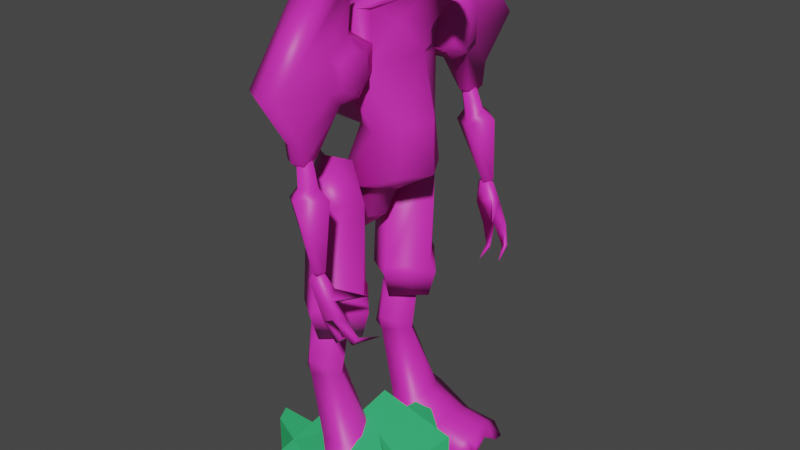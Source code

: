 # Source: slug_man.blend  (saved by Blender 3.5.10; exported with 4.5.12 LTS)
import bpy
from mathutils import Matrix  # noqa: F401  (used for matrix-valued properties, if any)

bpy.ops.wm.read_factory_settings(use_empty=True)
scene = bpy.context.scene
scene.name = 'Scene'

# ---- collections
col_collection = bpy.data.collections.new('Collection'); scene.collection.children.link(col_collection)

# ---- materials (node trees are filled in below, after node groups)
mat_body = bpy.data.materials.new('body')
mat_body.use_transparent_shadow = False
mat_body.diffuse_color = (0.7341, 0.02879, 0.4969, 1.0)
mat_armor = bpy.data.materials.new('armor')
mat_armor.use_transparent_shadow = False
mat_armor.diffuse_color = (0.04392, 0.5, 0.1742, 1.0)
mat_flesh = bpy.data.materials.new('flesh')
mat_flesh.use_transparent_shadow = False
mat_flesh.diffuse_color = (0.5271, 0.1339, 0.1449, 1.0)

# ---- material node trees
mat_body.use_nodes = True; mat_body.node_tree.nodes.clear()
_N = mat_body.node_tree.nodes; _L = mat_body.node_tree.links
n0 = _N.new('ShaderNodeBsdfPrincipled'); n0.name = 'Principled BSDF'; n0.location = (10, 300)
n0.distribution = 'GGX'
n0.subsurface_method = 'RANDOM_WALK_SKIN'
n0.inputs[0].default_value = (0.7341, 0.02879, 0.4969, 1.0)
n0.inputs[3].default_value = 1.45
n0.inputs[27].default_value = (0.0, 0.0, 0.0, 1.0)
n0.inputs[28].default_value = 1.0
n1 = _N.new('ShaderNodeOutputMaterial'); n1.name = 'Material Output'; n1.location = (300, 300)
_L.new(n0.outputs[0], n1.inputs[0])
n1.is_active_output = True
mat_flesh.use_nodes = True; mat_flesh.node_tree.nodes.clear()
_N = mat_flesh.node_tree.nodes; _L = mat_flesh.node_tree.links
n0 = _N.new('ShaderNodeBsdfPrincipled'); n0.name = 'Principled BSDF'; n0.location = (10, 300)
n0.distribution = 'GGX'
n0.subsurface_method = 'RANDOM_WALK_SKIN'
n0.inputs[0].default_value = (0.5271, 0.1339, 0.1449, 1.0)
n0.inputs[3].default_value = 1.45
n0.inputs[27].default_value = (0.0, 0.0, 0.0, 1.0)
n0.inputs[28].default_value = 1.0
n1 = _N.new('ShaderNodeOutputMaterial'); n1.name = 'Material Output'; n1.location = (300, 300)
_L.new(n0.outputs[0], n1.inputs[0])
n1.is_active_output = True

# ---- world
world_world = bpy.data.worlds.new('World'); scene.world = world_world
world_world.use_nodes = True; world_world.node_tree.nodes.clear()
_N = world_world.node_tree.nodes; _L = world_world.node_tree.links
n0 = _N.new('ShaderNodeOutputWorld'); n0.name = 'World Output'; n0.location = (300, 300)
n1 = _N.new('ShaderNodeBackground'); n1.name = 'Background'; n1.location = (10, 300)
n1.inputs[0].default_value = (0.05088, 0.05088, 0.05088, 1.0)
_L.new(n1.outputs[0], n0.inputs[0])
n0.is_active_output = True
world_world.color = (0.05088, 0.05088, 0.05088)
world_world.use_sun_shadow = False
world_world.sun_shadow_jitter_overblur = 0.0

# ---- meshes
me_base_superhigh = bpy.data.meshes.new('base superhigh')
me_base_superhigh.from_pydata([(0.71, 13.67, 22.91), (0.4866, 13.13, 23.58), (0.1207, 14.76, 25.89), (-6.937, -3.394, 37.33), (1.145, 14.73, 28.71), (1.101, 13.37, 27.98), (2.604, 14.01, 26.55), (0.8497, -1.591, 60.07), (1.554, 14.94, 26.68), (-3.135, -1.952, 58.32), (0.7177, 13.58, 29.46), (0.2944, 14.4, 31.16), (-1.002, 13.69, 31.22), (-2.516, -6.187, 56.2), (-1.438, 13.55, 28.55), (-6.85, -4.285, 54.81), (-7.334, -1.53, 34.31), (-0.9945, 14.53, 32.02), (-4.688, -1.53, 34.79), (-6.89, -2.249, 30.47), (0.6586, -2.524, 43.8), (0.6308, -3.394, 38.06), (-1.074, 15.45, 30.53), (-4.65, -4.466, 35.92), (-2.39, -3.865, 42.44), (-7.735, -0.000888, 37.6), (-6.285, -0.000888, 34.49), (-8.64, 0.03996, 33.5), (-7.716, 0.03996, 28.26), (-4.028, 0.03996, 31.3), (-2.538, -0.000888, 34.73), (2.594, -0.000888, 37.87), (2.609, -0.000888, 43.76), (5.484, -0.02311, 58.42), (-3.05, -0.02311, 58.7), (-7.493, -0.02885, 54.75), (-6.937, 3.366, 37.33), (0.8497, 1.513, 60.07), (-3.135, 1.875, 58.32), (-2.516, 6.111, 56.2), (-6.85, 4.19, 54.81), (-7.334, 1.577, 34.31), (1.039, 13.89, 26.03), (-0.5408, 13.82, 25.73), (1.08, 13.12, 23.42), (-6.89, 2.296, 30.47), (1.277, 10.74, 22.87), (0.6586, 2.495, 43.8), (-4.688, 1.577, 34.79), (-4.65, 4.438, 35.92), (3.447, 13.19, 24.45), (0.6308, 3.366, 38.06), (-2.39, 3.876, 42.44), (3.176, -3.473, 59.01), (3.176, 3.406, 59.01), (5.46, -1.943, 59.29), (1.258, -0.02311, 60.34), (6.579, -0.02311, 59.27), (5.46, 2.064, 59.29), (6.804, -0.02311, 58.53), (-3.125, -7.394, 49.26), (-9.847, -4.315, 44.26), (-3.125, 7.358, 49.26), (-9.847, 4.5, 44.26), (-7.578, -4.458, 50.81), (-10.72, -3.208, 46.0), (-5.361, -2.524, 42.5), (-8.889, -2.438, 42.64), (-7.578, 4.423, 50.81), (-1.809, 14.31, 30.8), (-10.9, 0.07544, 46.36), (-10.72, 3.58, 46.0), (-8.339, -0.001964, 50.92), (-5.361, 2.495, 42.5), (-8.988, 0.01979, 42.37), (-6.043, -0.000888, 42.38), (-8.901, 2.733, 42.6), (2.988, -2.012, 58.11), (2.839, 10.82, 28.09), (-2.018, -4.489, 55.93), (2.988, 1.935, 58.11), (-2.018, 4.414, 55.93), (-1.578, -5.05, 50.43), (-1.578, 5.049, 50.43), (0.4542, 3.058, 54.85), (0.4415, -3.147, 54.85), (3.042, 13.75, 23.66), (2.229, -0.02885, 54.14), (1.154, -0.001964, 51.06), (4.18, 10.47, 23.65), (-3.613, -5.886, 39.81), (2.76, 13.12, 24.11), (-5.69, -7.774, 40.47), (-5.69, -2.162, 33.33), (-2.365, -5.944, 22.98), (-6.35, -3.021, 18.41), (-5.69, -1.426, 22.17), (-6.35, -9.186, 18.33), (-0.438, 14.55, 30.5), (-1.527, 14.48, 31.26), (-2.158, 16.13, 39.23), (-0.6012, 15.36, 31.53), (-5.69, -10.92, 22.17), (-4.922, 13.88, 38.17), (-2.407, 15.13, 40.04), (-6.476, -5.98, 20.42), (-9.308, -6.037, 21.2), (-3.833, 13.75, 39.62), (-4.083, 13.53, 42.16), (-2.585, -5.955, 18.55), (-3.202, 13.44, 43.14), (-2.937, 14.62, 42.5), (-1.558, -5.944, 22.09), (-7.705, -5.756, 31.54), (-5.644, -1.025, 37.52), (-5.735, -7.216, 38.53), (-4.335, -6.077, 32.16), (-1.843, 13.44, 42.63), (-8.28, -5.834, 39.81), (-5.69, -1.79, 22.91), (-8.941, -3.373, 22.18), (0.2736, 14.4, 31.63), (-2.21, 12.06, 38.49), (-0.6524, 13.52, 31.36), (-5.69, -10.55, 22.91), (0.5545, 13.73, 39.32), (-1.033, 13.65, 40.21), (-1.925, -5.959, 35.31), (-6.249, -9.163, 33.49), (-2.459, 12.28, 39.78), (-5.69, -10.34, 34.94), (-10.34, -6.01, 35.31), (-8.941, -8.514, 22.18), (-2.989, 12.34, 42.29), (-9.166, -8.228, 13.37), (1.107, -8.396, 2.625), (0.474, -10.68, 0.8615), (0.1574, -9.632, -0.02011), (0.1574, -8.443, -0.02011), (-4.803, -9.263, 2.472), (-4.144, -10.85, 3.058), (-3.034, -8.474, 4.313), (-7.608, -9.481, 15.05), (6.315, -4.071, -0.03034), (-4.803, -3.495, 2.472), (1.265, -6.399, 3.066), (1.107, -4.118, 2.625), (0.474, -1.837, 0.8615), (0.1574, -2.882, -0.02011), (0.1574, -4.071, -0.02011), (-1.083, 6.105, 49.35), (-3.06, 10.12, 46.78), (-1.062, 7.42, 47.81), (-3.06, 5.445, 49.03), (-3.06, 0.7702, 51.27), (-5.028, 6.105, 49.35), (-4.144, -1.667, 3.058), (-2.498, -6.397, 4.833), (-2.982, -4.229, 4.252), (-5.487, -6.397, 12.4), (-5.049, 7.42, 47.81), (-3.079, 9.549, 55.51), (-1.083, 8.191, 59.86), (-1.083, 10.26, 61.13), (-1.083, 8.836, 54.54), (-9.219, -3.98, 13.37), (-1.083, 6.105, 52.92), (-7.608, -3.033, 15.05), (6.104, -7.825, 1.179), (6.315, -8.443, -0.03034), (-5.028, 8.191, 59.86), (4.554, -10.68, 0.7531), (-5.028, 10.26, 61.13), (6.315, -9.632, -0.03034), (-5.028, 8.836, 54.54), (-5.028, 6.105, 52.92), (4.947, -8.396, 2.157), (6.053, -6.399, 1.471), (4.875, -6.399, 2.597), (6.104, -4.689, 1.179), (-3.06, 10.64, 61.27), (-3.07, 5.16, 53.39), (4.554, -1.837, 0.7531), (6.315, -2.882, -0.03034), (4.947, -4.118, 2.157), (-8.423, -7.904, 20.07), (-6.514, -8.68, 19.24), (-6.514, -3.834, 19.24), (-1.067, 10.2, 47.79), (-1.824, 14.86, 45.49), (-1.067, 11.67, 49.34), (-4.346, -6.127, 19.86), (-1.084, 18.24, 50.69), (-8.405, -4.682, 20.08), (-6.352, -6.127, 21.3), (-0.2933, 6.931, 52.2), (-8.063, -8.8, 12.68), (-5.913, -9.409, 5.126), (-0.2933, 6.89, 49.66), (-5.913, -3.105, 5.126), (-7.056, -6.352, 4.983), (-0.2933, 8.871, 53.25), (-8.478, -6.101, 12.88), (-1.067, 11.66, 52.75), (-8.48, -6.221, 2.602), (-0.2771, 10.89, 52.09), (-0.2771, 10.85, 49.66), (-9.179, -5.167, 13.39), (-9.139, -7.282, 13.41), (-8.063, -3.715, 12.68), (-0.2771, 8.789, 48.53), (-2.365, 5.944, 22.98), (-6.35, 3.021, 18.41), (-6.476, 5.98, 20.42), (-5.69, 10.92, 22.17), (-9.308, 6.037, 21.2), (-6.35, 9.186, 18.33), (-5.69, 1.426, 22.17), (-1.558, 5.944, 22.09), (-2.585, 5.955, 18.55), (-5.69, 7.774, 40.47), (-7.705, 5.756, 31.54), (-1.943, 14.61, 42.76), (-5.69, 2.162, 33.33), (-2.204, 12.54, 42.75), (-5.644, 1.025, 37.52), (-3.048, 11.8, 42.76), (-5.735, 7.216, 38.53), (-3.613, 5.886, 39.81), (-3.06, 19.37, 50.58), (-4.335, 6.077, 32.16), (-10.34, 6.01, 35.31), (-8.28, 5.834, 39.81), (-3.06, 15.47, 44.63), (-5.69, 1.79, 22.91), (-8.941, 3.373, 22.18), (-5.69, 10.55, 22.91), (-3.06, 15.21, 42.76), (-1.925, 5.959, 35.31), (-5.69, 10.34, 34.94), (-6.249, 9.163, 33.49), (-8.941, 8.514, 22.18), (-3.06, 13.45, 41.14), (-9.166, 8.228, 13.37), (-9.139, 7.282, 13.41), (-4.803, 9.263, 2.472), (0.1574, 8.443, -0.02011), (-5.044, 11.67, 49.34), (-4.287, 14.86, 45.49), (-5.044, 10.2, 47.79), (-5.026, 18.24, 50.69), (1.107, 8.396, 2.625), (0.474, 10.68, 0.8615), (-7.847, 6.931, 52.2), (0.1574, 9.632, -0.02011), (-7.847, 6.89, 49.66), (-4.144, 10.85, 3.058), (-3.034, 8.474, 4.313), (-7.608, 9.481, 15.05), (-4.803, 3.495, 2.472), (-7.847, 8.871, 53.25), (-7.863, 10.89, 52.09), (-5.044, 11.66, 52.75), (0.1574, 4.071, -0.02011), (1.265, 6.399, 3.066), (1.107, 4.118, 2.625), (-7.863, 10.85, 49.66), (0.474, 1.837, 0.8615), (0.1574, 2.882, -0.02011), (-4.144, 1.667, 3.058), (-7.863, 8.789, 48.53), (-2.498, 6.397, 4.833), (-2.982, 4.229, 4.252), (-5.487, 6.397, 12.4), (-9.22, 3.98, 13.37), (-7.608, 3.033, 15.05), (6.104, 7.825, 1.179), (6.315, 8.443, -0.03035), (4.554, 10.68, 0.7531), (6.315, 9.632, -0.03035), (4.947, 8.396, 2.157), (6.315, 4.071, -0.03035), (6.053, 6.399, 1.471), (6.104, 4.689, 1.179), (4.875, 6.399, 2.597), (4.554, 1.837, 0.7531), (4.947, 4.118, 2.157), (6.315, 2.882, -0.03035), (-8.423, 7.904, 20.07), (-6.514, 8.68, 19.24), (-6.352, 6.127, 21.3), (-4.346, 6.127, 19.86), (-6.514, 3.834, 19.24), (-8.063, 8.8, 12.68), (-5.913, 9.409, 5.126), (-5.913, 3.105, 5.126), (-8.063, 3.715, 12.68), (-8.48, 6.221, 2.602), (-9.179, 5.167, 13.39), (-8.405, 4.682, 20.08), (-4.168, 14.61, 42.76), (-7.056, 6.352, 4.983), (-3.907, 12.54, 42.75), (-8.478, 6.101, 12.88), (-3.907, -12.54, 42.75), (-4.168, -14.61, 42.76), (-7.863, -8.789, 48.53), (-7.863, -10.85, 49.66), (-5.044, -11.66, 52.75), (-7.863, -10.89, 52.09), (-7.847, -8.871, 53.25), (-7.847, -6.89, 49.66), (-7.847, -6.931, 52.2), (-5.026, -18.24, 50.69), (-5.044, -10.2, 47.79), (-5.044, -11.67, 49.34), (-4.287, -14.86, 45.49), (-3.06, -13.45, 41.14), (-3.06, -15.21, 42.76), (-3.06, -15.47, 44.63), (-3.06, -19.37, 50.58), (-3.048, -11.8, 42.76), (-2.204, -12.54, 42.75), (-1.943, -14.61, 42.76), (-0.2771, -8.789, 48.53), (-0.2771, -10.85, 49.66), (-0.2771, -10.89, 52.09), (-1.067, -11.66, 52.75), (-0.2933, -8.871, 53.25), (-0.2933, -6.89, 49.66), (-0.2933, -6.931, 52.2), (-1.084, -18.24, 50.69), (-1.067, -11.67, 49.34), (-1.067, -10.2, 47.79), (-1.824, -14.86, 45.49), (-3.06, -10.64, 61.27), (-5.028, -6.105, 52.92), (0.71, -13.67, 22.91), (-0.5408, -13.82, 25.73), (0.4866, -13.13, 23.58), (0.1208, -14.76, 25.89), (-5.028, -8.836, 54.54), (-5.028, -10.26, 61.13), (1.101, -13.37, 27.98), (1.145, -14.73, 28.71), (1.554, -14.94, 26.68), (-5.028, -8.191, 59.86), (-1.083, -6.105, 52.92), (-1.002, -13.69, 31.22), (-1.438, -13.55, 28.55), (-1.083, -8.836, 54.54), (-1.083, -10.26, 61.13), (-3.079, -9.549, 55.51), (-1.083, -8.191, 59.86), (-5.049, -7.42, 47.81), (-3.06, -0.7702, 51.27), (-5.028, -6.105, 49.35), (-1.062, -7.42, 47.81), (-1.083, -6.105, 49.35), (-3.06, -10.12, 46.78), (-1.074, -15.45, 30.53), (-2.989, -12.34, 42.29), (-2.459, -12.28, 39.78), (0.2944, -14.4, 31.16), (0.7177, -13.58, 29.46), (-0.6524, -13.52, 31.36), (1.08, -13.12, 23.42), (-2.21, -12.06, 38.49), (-1.843, -13.44, 42.63), (-1.033, -13.65, 40.21), (0.5545, -13.73, 39.32), (0.2736, -14.4, 31.63), (-4.083, -13.53, 42.16), (-3.202, -13.44, 43.14), (1.039, -13.89, 26.03), (-2.937, -14.62, 42.5), (-3.833, -13.75, 39.62), (2.76, -13.12, 24.11), (3.447, -13.19, 24.45), (-2.407, -15.13, 40.04), (2.604, -14.01, 26.55), (-4.922, -13.88, 38.17), (-0.6012, -15.36, 31.53), (-2.158, -16.13, 39.23), (-0.438, -14.55, 30.5), (-1.527, -14.48, 31.26), (1.277, -10.74, 22.87), (4.18, -10.47, 23.65), (3.042, -13.75, 23.66), (2.839, -10.82, 28.09), (-0.9945, -14.53, 32.02), (-1.809, -14.31, 30.8)], [], [(43, 0, 1), (43, 2, 0), (4, 5, 6), (6, 8, 4), (10, 11, 12), (12, 14, 10), (12, 69, 14), (17, 69, 12), (12, 11, 17), (22, 4, 8), (8, 2, 22), (11, 4, 22), (11, 10, 4), (2, 44, 0), (44, 2, 42), (2, 14, 22), (14, 2, 43), (10, 5, 78), (1, 42, 43), (44, 1, 46), (42, 1, 44), (50, 91, 89), (6, 91, 50), (6, 42, 91), (5, 42, 6), (42, 14, 43), (5, 14, 42), (10, 14, 5), (14, 69, 22), (22, 69, 17), (22, 17, 11), (4, 10, 78), (78, 5, 4), (50, 8, 6), (8, 50, 86), (86, 50, 89), (89, 91, 86), (42, 86, 91), (86, 42, 8), (8, 42, 2), (0, 44, 46), (46, 1, 0), (99, 101, 98), (99, 100, 101), (100, 99, 103), (103, 104, 100), (104, 103, 107), (108, 104, 107), (111, 104, 108), (110, 111, 108), (101, 121, 98), (100, 121, 101), (125, 121, 100), (100, 126, 125), (126, 100, 104), (111, 126, 104), (117, 126, 111), (110, 117, 111), (121, 123, 98), (121, 122, 123), (122, 121, 125), (126, 122, 125), (129, 122, 126), (126, 133, 129), (133, 126, 117), (110, 133, 117), (123, 99, 98), (123, 103, 99), (103, 123, 122), (122, 107, 103), (107, 122, 129), (129, 108, 107), (108, 129, 133), (110, 108, 133), (150, 151, 152), (153, 150, 154), (155, 153, 154), (151, 155, 160), (161, 162, 163), (164, 161, 166), (162, 161, 164), (170, 161, 172), (161, 174, 175), (170, 174, 161), (161, 163, 180), (181, 166, 161), (180, 172, 161), (175, 181, 161), (188, 189, 190), (190, 189, 192), (166, 150, 195), (195, 150, 198), (166, 195, 164), (201, 164, 195), (203, 164, 205), (205, 164, 201), (190, 203, 206), (206, 203, 205), (188, 190, 210), (210, 190, 206), (152, 188, 210), (152, 210, 150), (198, 150, 210), (152, 151, 188), (162, 164, 203), (203, 192, 162), (195, 198, 201), (201, 198, 205), (205, 198, 206), (206, 198, 210), (190, 192, 203), (163, 162, 192), (222, 189, 188), (224, 222, 188), (226, 224, 188), (180, 163, 229), (192, 229, 163), (233, 229, 189), (189, 229, 192), (237, 233, 222), (222, 233, 189), (237, 222, 242), (224, 242, 222), (242, 224, 226), (188, 151, 226), (247, 248, 249), (250, 248, 247), (253, 155, 175), (255, 155, 253), (174, 253, 175), (253, 174, 260), (261, 174, 262), (260, 174, 261), (266, 262, 247), (261, 262, 266), (270, 247, 249), (266, 247, 270), (270, 249, 160), (155, 270, 160), (270, 155, 255), (249, 151, 160), (262, 174, 170), (170, 250, 262), (260, 255, 253), (261, 255, 260), (266, 255, 261), (270, 255, 266), (262, 250, 247), (250, 170, 172), (249, 248, 300), (249, 300, 302), (249, 302, 226), (229, 172, 180), (172, 229, 250), (248, 229, 233), (250, 229, 248), (300, 233, 237), (248, 233, 300), (242, 300, 237), (300, 242, 302), (226, 302, 242), (226, 151, 249), (154, 150, 166), (154, 175, 155), (337, 338, 339), (340, 338, 337), (343, 344, 380), (345, 380, 344), (363, 364, 348), (349, 348, 364), (391, 348, 349), (391, 390, 348), (363, 348, 390), (344, 360, 345), (340, 345, 360), (344, 363, 360), (364, 363, 344), (366, 340, 337), (340, 366, 374), (349, 340, 360), (340, 349, 338), (343, 364, 389), (374, 339, 338), (339, 366, 386), (339, 374, 366), (377, 378, 387), (377, 380, 378), (374, 380, 377), (374, 343, 380), (349, 374, 338), (349, 343, 374), (349, 364, 343), (391, 349, 360), (391, 360, 390), (390, 360, 363), (364, 344, 389), (343, 389, 344), (345, 378, 380), (378, 345, 388), (378, 388, 387), (377, 387, 388), (388, 374, 377), (374, 388, 345), (374, 345, 340), (366, 337, 386), (339, 386, 337), (382, 385, 384), (383, 385, 382), (385, 383, 381), (379, 381, 383), (381, 379, 376), (379, 372, 376), (379, 375, 372), (375, 373, 372), (371, 382, 384), (371, 383, 382), (371, 370, 383), (369, 383, 370), (383, 369, 379), (369, 375, 379), (369, 368, 375), (368, 373, 375), (365, 371, 384), (367, 371, 365), (371, 367, 370), (367, 369, 370), (367, 362, 369), (361, 369, 362), (369, 361, 368), (361, 373, 368), (385, 365, 384), (381, 365, 385), (365, 381, 367), (376, 367, 381), (367, 376, 362), (372, 362, 376), (362, 372, 361), (372, 373, 361), (359, 358, 357), (359, 356, 355), (356, 359, 354), (353, 352, 351), (352, 350, 347), (352, 353, 350), (352, 346, 342), (341, 352, 336), (341, 346, 352), (351, 352, 335), (355, 336, 352), (342, 335, 352), (334, 333, 332), (334, 332, 331), (358, 347, 330), (358, 330, 329), (330, 347, 350), (350, 328, 330), (350, 327, 326), (350, 326, 328), (327, 332, 325), (327, 325, 326), (332, 333, 324), (332, 324, 325), (333, 357, 324), (324, 357, 358), (358, 329, 324), (359, 357, 333), (350, 353, 327), (331, 327, 353), (329, 330, 328), (329, 328, 326), (329, 326, 325), (329, 325, 324), (331, 332, 327), (353, 351, 331), (334, 323, 333), (323, 322, 333), (322, 321, 333), (351, 335, 320), (320, 331, 351), (320, 319, 334), (320, 334, 331), (319, 318, 323), (319, 323, 334), (323, 318, 317), (317, 322, 323), (322, 317, 321), (359, 333, 321), (316, 315, 314), (316, 313, 315), (356, 312, 336), (356, 311, 312), (312, 341, 336), (341, 312, 310), (341, 309, 308), (341, 310, 309), (308, 307, 315), (308, 309, 307), (315, 306, 314), (315, 307, 306), (314, 306, 354), (306, 356, 354), (356, 306, 311), (359, 314, 354), (341, 308, 346), (313, 346, 308), (311, 310, 312), (311, 309, 310), (311, 307, 309), (311, 306, 307), (313, 308, 315), (346, 313, 342), (316, 314, 305), (305, 314, 304), (304, 314, 321), (342, 320, 335), (320, 342, 313), (320, 316, 319), (320, 313, 316), (319, 305, 318), (319, 316, 305), (305, 317, 318), (317, 305, 304), (304, 321, 317), (359, 321, 314), (347, 358, 355), (355, 356, 336), (244, 293, 303), (243, 293, 244), (303, 297, 244), (303, 301, 296), (244, 297, 298), (299, 298, 274), (298, 296, 274), (303, 296, 298), (298, 297, 303), (303, 293, 301), (296, 301, 295), (294, 301, 293), (299, 290, 288), (292, 291, 290), (290, 299, 292), (291, 289, 290), (290, 289, 288), (287, 286, 285), (284, 283, 282), (281, 286, 287), (283, 286, 281), (286, 283, 284), (282, 280, 284), (280, 279, 278), (280, 277, 279), (276, 280, 282), (277, 280, 276), (299, 275, 292), (275, 299, 274), (296, 275, 274), (292, 275, 291), (273, 291, 275), (273, 275, 296), (272, 296, 295), (296, 272, 273), (271, 273, 272), (269, 301, 259), (301, 269, 295), (295, 269, 272), (259, 263, 268), (269, 268, 267), (259, 268, 269), (272, 267, 265), (269, 267, 272), (271, 265, 264), (272, 265, 271), (263, 301, 282), (301, 263, 259), (268, 281, 287), (281, 268, 263), (268, 285, 267), (287, 285, 268), (265, 285, 286), (285, 265, 267), (264, 286, 284), (286, 264, 265), (282, 281, 263), (283, 281, 282), (258, 288, 289), (288, 258, 243), (243, 258, 293), (273, 258, 291), (289, 291, 258), (258, 273, 293), (293, 257, 294), (257, 293, 273), (273, 271, 257), (301, 256, 245), (256, 301, 294), (257, 256, 294), (254, 246, 245), (256, 254, 245), (252, 254, 256), (257, 252, 256), (251, 252, 257), (271, 251, 257), (264, 251, 271), (301, 246, 282), (246, 301, 245), (277, 254, 279), (254, 277, 246), (254, 278, 279), (252, 278, 254), (251, 278, 252), (251, 280, 278), (280, 264, 284), (264, 280, 251), (282, 277, 276), (246, 277, 282), (298, 288, 244), (288, 243, 244), (298, 299, 288), (236, 241, 240), (231, 239, 240), (240, 241, 231), (240, 239, 238), (238, 236, 240), (235, 223, 231), (223, 235, 234), (221, 232, 231), (230, 228, 227), (238, 228, 230), (227, 225, 230), (230, 223, 238), (221, 223, 230), (231, 223, 221), (230, 225, 221), (221, 225, 227), (227, 232, 221), (227, 228, 220), (220, 232, 227), (219, 218, 217), (217, 212, 219), (214, 218, 219), (219, 216, 214), (213, 215, 214), (214, 216, 213), (213, 219, 212), (216, 219, 213), (213, 217, 215), (212, 217, 213), (234, 218, 211), (218, 234, 217), (235, 217, 234), (217, 235, 215), (241, 215, 235), (214, 241, 236), (215, 241, 214), (218, 236, 211), (214, 236, 218), (234, 238, 223), (211, 238, 234), (235, 231, 241), (236, 238, 211), (239, 232, 220), (231, 232, 239), (238, 220, 228), (239, 220, 238), (196, 208, 202), (196, 134, 208), (204, 202, 208), (200, 202, 209), (204, 208, 207), (207, 193, 165), (209, 207, 165), (209, 202, 207), (204, 207, 202), (196, 202, 200), (200, 209, 199), (200, 197, 196), (194, 193, 185), (191, 187, 194), (193, 194, 187), (186, 191, 194), (186, 194, 185), (184, 183, 182), (179, 178, 177), (184, 143, 183), (184, 179, 143), (179, 184, 178), (176, 177, 178), (173, 176, 171), (169, 176, 173), (176, 168, 177), (176, 169, 168), (167, 193, 187), (193, 167, 165), (167, 209, 165), (167, 187, 191), (191, 159, 167), (167, 159, 209), (209, 158, 199), (158, 209, 159), (159, 157, 158), (200, 156, 144), (156, 200, 199), (156, 199, 158), (149, 144, 148), (148, 156, 147), (148, 144, 156), (147, 158, 146), (147, 156, 158), (146, 157, 145), (146, 158, 157), (200, 149, 177), (149, 200, 144), (143, 148, 183), (148, 143, 149), (182, 148, 147), (182, 183, 148), (182, 146, 184), (146, 182, 147), (184, 145, 178), (145, 184, 146), (143, 177, 149), (143, 179, 177), (185, 142, 186), (142, 185, 134), (142, 134, 196), (142, 159, 191), (191, 186, 142), (159, 142, 196), (141, 196, 197), (196, 141, 159), (157, 159, 141), (140, 200, 139), (200, 140, 197), (140, 141, 197), (138, 137, 139), (137, 140, 139), (137, 136, 140), (136, 141, 140), (136, 135, 141), (135, 157, 141), (135, 145, 157), (138, 200, 177), (200, 138, 139), (137, 169, 173), (169, 137, 138), (171, 137, 173), (171, 136, 137), (171, 135, 136), (176, 135, 171), (145, 176, 178), (176, 145, 135), (169, 177, 168), (169, 138, 177), (185, 207, 208), (134, 185, 208), (193, 207, 185), (132, 124, 128), (130, 131, 128), (132, 128, 131), (130, 128, 127), (124, 127, 128), (93, 120, 131), (120, 93, 119), (118, 113, 131), (90, 116, 115), (90, 127, 116), (114, 115, 116), (93, 116, 127), (93, 113, 116), (93, 131, 113), (114, 116, 113), (114, 113, 115), (118, 115, 113), (90, 115, 92), (118, 92, 115), (112, 109, 96), (95, 96, 109), (112, 102, 109), (97, 109, 102), (106, 105, 102), (97, 102, 105), (109, 105, 95), (109, 97, 105), (96, 105, 106), (96, 95, 105), (112, 119, 94), (119, 112, 96), (96, 120, 119), (120, 96, 106), (106, 132, 120), (132, 102, 124), (132, 106, 102), (124, 112, 94), (124, 102, 112), (127, 119, 93), (127, 94, 119), (131, 120, 132), (127, 124, 94), (118, 130, 92), (118, 131, 130), (92, 127, 90), (92, 130, 127), (88, 87, 85), (88, 84, 87), (83, 84, 88), (82, 88, 85), (81, 80, 84), (87, 84, 80), (81, 84, 83), (79, 85, 77), (87, 77, 85), (79, 82, 85), (76, 75, 74), (75, 76, 73), (72, 71, 70), (71, 72, 68), (67, 75, 66), (67, 74, 75), (65, 72, 70), (72, 65, 64), (63, 73, 76), (73, 63, 62), (63, 68, 62), (63, 71, 68), (61, 66, 60), (61, 67, 66), (61, 64, 65), (64, 61, 60), (67, 61, 65), (76, 71, 63), (70, 67, 65), (67, 70, 74), (70, 71, 76), (76, 74, 70), (59, 58, 57), (56, 57, 58), (59, 57, 55), (56, 55, 57), (59, 54, 58), (80, 54, 59), (59, 55, 53), (77, 59, 53), (52, 51, 49), (48, 49, 51), (88, 47, 83), (45, 41, 48), (49, 48, 41), (62, 68, 40), (40, 39, 62), (40, 38, 39), (39, 38, 37), (37, 54, 39), (37, 58, 54), (54, 80, 81), (81, 39, 54), (39, 81, 83), (83, 62, 39), (62, 83, 47), (47, 51, 52), (47, 52, 62), (49, 41, 36), (36, 52, 49), (52, 36, 73), (73, 62, 52), (72, 35, 40), (72, 40, 68), (35, 34, 38), (35, 38, 40), (34, 56, 37), (34, 37, 38), (56, 58, 37), (59, 33, 80), (80, 33, 87), (88, 32, 47), (47, 32, 31), (31, 51, 47), (51, 31, 30), (30, 48, 51), (30, 29, 48), (29, 28, 45), (29, 45, 48), (45, 28, 27), (27, 41, 45), (27, 26, 41), (41, 26, 25), (25, 36, 41), (25, 75, 73), (25, 73, 36), (24, 23, 21), (18, 21, 23), (88, 82, 20), (19, 18, 16), (23, 16, 18), (60, 15, 64), (15, 60, 13), (15, 13, 9), (13, 7, 9), (7, 13, 53), (7, 53, 55), (53, 79, 77), (79, 53, 13), (13, 82, 79), (82, 13, 60), (60, 20, 82), (20, 24, 21), (20, 60, 24), (23, 3, 16), (3, 23, 24), (24, 66, 3), (66, 24, 60), (72, 15, 35), (72, 64, 15), (35, 9, 34), (35, 15, 9), (34, 7, 56), (34, 9, 7), (56, 7, 55), (59, 77, 33), (77, 87, 33), (88, 20, 32), (20, 31, 32), (31, 20, 21), (21, 30, 31), (30, 21, 18), (30, 18, 29), (29, 19, 28), (29, 18, 19), (19, 27, 28), (27, 19, 16), (27, 16, 26), (16, 25, 26), (25, 16, 3), (25, 66, 75), (25, 3, 66), (347, 355, 352), (358, 359, 355), (153, 151, 150), (155, 151, 153), (181, 154, 166), (175, 154, 181)])
me_base_superhigh.polygons.foreach_set('use_smooth', [True] * 740)
_uv = me_base_superhigh.uv_layers.new(name='UVMap_0')
_uv.uv.foreach_set('vector', [0.9647, 0.8712, 0.9689, 0.8086, 0.9827, 0.8132, 0.9647, 0.8712, 0.9528, 0.8666, 0.9689, 0.8086, 0.9009, 0.9046, 0.8922, 0.8834, 0.8996, 0.8482, 0.8996, 0.8482, 0.9184, 0.8637, 0.9009, 0.9046, 0.7681, 0.914, 0.7452, 0.9439, 0.7231, 0.9301, 0.7231, 0.9301, 0.7335, 0.8775, 0.7681, 0.914, 0.7231, 0.9301, 0.7069, 0.9187, 0.7335, 0.8775, 0.7124, 0.9497, 0.7069, 0.9187, 0.7231, 0.9301, 0.7231, 0.9301, 0.7452, 0.9439, 0.7124, 0.9497, 0.9196, 0.9642, 0.9009, 0.9046, 0.9184, 0.8637, 0.9184, 0.8637, 0.9528, 0.8666, 0.9196, 0.9642, 0.8859, 0.9584, 0.9009, 0.9046, 0.9196, 0.9642, 0.8859, 0.9584, 0.8842, 0.9179, 0.9009, 0.9046, 0.9528, 0.8666, 0.9561, 0.804, 0.9689, 0.8086, 0.9561, 0.804, 0.9528, 0.8666, 0.9333, 0.8577, 0.9528, 0.8666, 0.9463, 0.932, 0.9196, 0.9642, 0.9463, 0.932, 0.9528, 0.8666, 0.9647, 0.8712, 0.7681, 0.914, 0.8217, 0.9051, 0.7892, 0.8886, 0.809, 0.7864, 0.8038, 0.8491, 0.7753, 0.8297, 0.8308, 0.8007, 0.809, 0.7864, 0.8541, 0.7428, 0.8038, 0.8491, 0.809, 0.7864, 0.8308, 0.8007, 0.8763, 0.8304, 0.8487, 0.8104, 0.8999, 0.7738, 0.8303, 0.8727, 0.8487, 0.8104, 0.8763, 0.8304, 0.8303, 0.8727, 0.8038, 0.8491, 0.8487, 0.8104, 0.7892, 0.8886, 0.8038, 0.8491, 0.8303, 0.8727, 0.8038, 0.8491, 0.7335, 0.8775, 0.7753, 0.8297, 0.7892, 0.8886, 0.7335, 0.8775, 0.8038, 0.8491, 0.7681, 0.914, 0.7335, 0.8775, 0.7892, 0.8886, 0.9463, 0.932, 0.9273, 0.977, 0.9196, 0.9642, 0.9196, 0.9642, 0.9273, 0.977, 0.8987, 0.9892, 0.9196, 0.9642, 0.8987, 0.9892, 0.8859, 0.9584, 0.9009, 0.9046, 0.8842, 0.9179, 0.8521, 0.8656, 0.8521, 0.8656, 0.8922, 0.8834, 0.9009, 0.9046, 0.9114, 0.7872, 0.9184, 0.8637, 0.8996, 0.8482, 0.9184, 0.8637, 0.9114, 0.7872, 0.926, 0.7913, 0.926, 0.7913, 0.9114, 0.7872, 0.9402, 0.7331, 0.9402, 0.7331, 0.9399, 0.7976, 0.926, 0.7913, 0.9333, 0.8577, 0.926, 0.7913, 0.9399, 0.7976, 0.926, 0.7913, 0.9333, 0.8577, 0.9184, 0.8637, 0.9184, 0.8637, 0.9333, 0.8577, 0.9528, 0.8666, 0.9689, 0.8086, 0.9561, 0.804, 0.9853, 0.7476, 0.9853, 0.7476, 0.9827, 0.8132, 0.9689, 0.8086, 0.9656, 0.6669, 0.9846, 0.6866, 0.9659, 0.6869, 0.9006, 0.3242, 0.9448, 0.5102, 0.9448, 0.3242, 0.9448, 0.5102, 0.9006, 0.3242, 0.9006, 0.5102, 0.9006, 0.5102, 0.9448, 0.5472, 0.9448, 0.5102, 0.9448, 0.5472, 0.9006, 0.5102, 0.9006, 0.5472, 0.9006, 0.6518, 0.9448, 0.5472, 0.9006, 0.5472, 0.9448, 0.6518, 0.9448, 0.5472, 0.9006, 0.6518, 0.9115, 0.6871, 0.9369, 0.6871, 0.9111, 0.6634, 0.9846, 0.6866, 0.9655, 0.7056, 0.9659, 0.6869, 0.9448, 0.5102, 0.9847, 0.3242, 0.9448, 0.3242, 0.9847, 0.5102, 0.9847, 0.3242, 0.9448, 0.5102, 0.9448, 0.5102, 0.9847, 0.5472, 0.9847, 0.5102, 0.9847, 0.5472, 0.9448, 0.5102, 0.9448, 0.5472, 0.9448, 0.6518, 0.9847, 0.5472, 0.9448, 0.5472, 0.9847, 0.6518, 0.9847, 0.5472, 0.9448, 0.6518, 0.9115, 0.6871, 0.9115, 0.7116, 0.9369, 0.6871, 0.9655, 0.7056, 0.9452, 0.6872, 0.9659, 0.6869, 0.8081, 0.3242, 0.8548, 0.5102, 0.8548, 0.3242, 0.8548, 0.5102, 0.8081, 0.3242, 0.8081, 0.5102, 0.8081, 0.5472, 0.8548, 0.5102, 0.8081, 0.5102, 0.8548, 0.5472, 0.8548, 0.5102, 0.8081, 0.5472, 0.8081, 0.5472, 0.8548, 0.6518, 0.8548, 0.5472, 0.8548, 0.6518, 0.8081, 0.5472, 0.8081, 0.6518, 0.9115, 0.6871, 0.8878, 0.6871, 0.9115, 0.7116, 0.9452, 0.6872, 0.9656, 0.6669, 0.9659, 0.6869, 0.8548, 0.3242, 0.9006, 0.5102, 0.9006, 0.3242, 0.9006, 0.5102, 0.8548, 0.3242, 0.8548, 0.5102, 0.8548, 0.5102, 0.9006, 0.5472, 0.9006, 0.5102, 0.9006, 0.5472, 0.8548, 0.5102, 0.8548, 0.5472, 0.8548, 0.5472, 0.9006, 0.6518, 0.9006, 0.5472, 0.9006, 0.6518, 0.8548, 0.5472, 0.8548, 0.6518, 0.9115, 0.6871, 0.9111, 0.6634, 0.8878, 0.6871, 0.5406, 0.7009, 0.5627, 0.6173, 0.5689, 0.6679, 0.4943, 0.6798, 0.5406, 0.7009, 0.426, 0.7423, 0.5406, 0.7009, 0.4943, 0.6798, 0.426, 0.7423, 0.5627, 0.6173, 0.5406, 0.7009, 0.5689, 0.6679, 0.5344, 0.957, 0.5854, 0.9269, 0.6299, 0.954, 0.5993, 0.8125, 0.5344, 0.957, 0.5406, 0.7777, 0.5854, 0.9269, 0.5344, 0.957, 0.5993, 0.8125, 0.5854, 0.9269, 0.5344, 0.957, 0.6299, 0.954, 0.5344, 0.957, 0.5993, 0.8125, 0.5406, 0.7777, 0.5854, 0.9269, 0.5993, 0.8125, 0.5344, 0.957, 0.5344, 0.957, 0.6299, 0.954, 0.6332, 0.9906, 0.4802, 0.8496, 0.5406, 0.7777, 0.5344, 0.957, 0.6332, 0.9906, 0.6299, 0.954, 0.5344, 0.957, 0.5406, 0.7777, 0.4802, 0.8496, 0.5344, 0.957, 0.6285, 0.6674, 0.7288, 0.618, 0.6602, 0.7007, 0.6602, 0.7007, 0.7288, 0.618, 0.8014, 0.7297, 0.5406, 0.7777, 0.5406, 0.7009, 0.5584, 0.7622, 0.5584, 0.7622, 0.5406, 0.7009, 0.5575, 0.7076, 0.5406, 0.7777, 0.5584, 0.7622, 0.5993, 0.8125, 0.6001, 0.7847, 0.5993, 0.8125, 0.5584, 0.7622, 0.6601, 0.7741, 0.5993, 0.8125, 0.6434, 0.7598, 0.6434, 0.7598, 0.5993, 0.8125, 0.6001, 0.7847, 0.6602, 0.7007, 0.6601, 0.7741, 0.6426, 0.7075, 0.6426, 0.7075, 0.6601, 0.7741, 0.6434, 0.7598, 0.6285, 0.6674, 0.6602, 0.7007, 0.5983, 0.6834, 0.5983, 0.6834, 0.6602, 0.7007, 0.6426, 0.7075, 0.5689, 0.6679, 0.6285, 0.6674, 0.5983, 0.6834, 0.5689, 0.6679, 0.5983, 0.6834, 0.5406, 0.7009, 0.5575, 0.7076, 0.5406, 0.7009, 0.5983, 0.6834, 0.5689, 0.6679, 0.5627, 0.6173, 0.6285, 0.6674, 0.5854, 0.9269, 0.5993, 0.8125, 0.6601, 0.7741, 0.6601, 0.7741, 0.8014, 0.7297, 0.5854, 0.9269, 0.5584, 0.7622, 0.5575, 0.7076, 0.6001, 0.7847, 0.6001, 0.7847, 0.5575, 0.7076, 0.6434, 0.7598, 0.6434, 0.7598, 0.5575, 0.7076, 0.6426, 0.7075, 0.6426, 0.7075, 0.5575, 0.7076, 0.5983, 0.6834, 0.6602, 0.7007, 0.8014, 0.7297, 0.6601, 0.7741, 0.6299, 0.954, 0.5854, 0.9269, 0.8014, 0.7297, 0.7235, 0.5593, 0.7288, 0.618, 0.6285, 0.6674, 0.6789, 0.559, 0.7235, 0.5593, 0.6285, 0.6674, 0.6436, 0.5583, 0.6789, 0.559, 0.6285, 0.6674, 0.6332, 0.9906, 0.6299, 0.954, 0.8457, 0.7291, 0.8014, 0.7297, 0.8457, 0.7291, 0.6299, 0.954, 0.7532, 0.6051, 0.8457, 0.7291, 0.7288, 0.618, 0.7288, 0.618, 0.8457, 0.7291, 0.8014, 0.7297, 0.7515, 0.5594, 0.7532, 0.6051, 0.7235, 0.5593, 0.7235, 0.5593, 0.7532, 0.6051, 0.7288, 0.618, 0.7515, 0.5594, 0.7235, 0.5593, 0.6985, 0.5245, 0.6789, 0.559, 0.6985, 0.5245, 0.7235, 0.5593, 0.6985, 0.5245, 0.6789, 0.559, 0.6436, 0.5583, 0.6285, 0.6674, 0.5627, 0.6173, 0.6436, 0.5583, 0.6602, 0.7007, 0.7288, 0.618, 0.6285, 0.6674, 0.8014, 0.7297, 0.7288, 0.618, 0.6602, 0.7007, 0.5584, 0.7622, 0.5406, 0.7009, 0.5406, 0.7777, 0.5575, 0.7076, 0.5406, 0.7009, 0.5584, 0.7622, 0.5993, 0.8125, 0.5584, 0.7622, 0.5406, 0.7777, 0.5584, 0.7622, 0.5993, 0.8125, 0.6001, 0.7847, 0.6434, 0.7598, 0.5993, 0.8125, 0.6601, 0.7741, 0.6001, 0.7847, 0.5993, 0.8125, 0.6434, 0.7598, 0.6426, 0.7075, 0.6601, 0.7741, 0.6602, 0.7007, 0.6434, 0.7598, 0.6601, 0.7741, 0.6426, 0.7075, 0.5983, 0.6834, 0.6602, 0.7007, 0.6285, 0.6674, 0.6426, 0.7075, 0.6602, 0.7007, 0.5983, 0.6834, 0.5983, 0.6834, 0.6285, 0.6674, 0.5689, 0.6679, 0.5406, 0.7009, 0.5983, 0.6834, 0.5689, 0.6679, 0.5983, 0.6834, 0.5406, 0.7009, 0.5575, 0.7076, 0.6285, 0.6674, 0.5627, 0.6173, 0.5689, 0.6679, 0.6601, 0.7741, 0.5993, 0.8125, 0.5854, 0.9269, 0.5854, 0.9269, 0.8014, 0.7297, 0.6601, 0.7741, 0.6001, 0.7847, 0.5575, 0.7076, 0.5584, 0.7622, 0.6434, 0.7598, 0.5575, 0.7076, 0.6001, 0.7847, 0.6426, 0.7075, 0.5575, 0.7076, 0.6434, 0.7598, 0.5983, 0.6834, 0.5575, 0.7076, 0.6426, 0.7075, 0.6601, 0.7741, 0.8014, 0.7297, 0.6602, 0.7007, 0.8014, 0.7297, 0.5854, 0.9269, 0.6299, 0.954, 0.6285, 0.6674, 0.7288, 0.618, 0.7235, 0.5593, 0.6285, 0.6674, 0.7235, 0.5593, 0.6789, 0.559, 0.6285, 0.6674, 0.6789, 0.559, 0.6436, 0.5583, 0.8457, 0.7291, 0.6299, 0.954, 0.6332, 0.9906, 0.6299, 0.954, 0.8457, 0.7291, 0.8014, 0.7297, 0.7288, 0.618, 0.8457, 0.7291, 0.7532, 0.6051, 0.8014, 0.7297, 0.8457, 0.7291, 0.7288, 0.618, 0.7235, 0.5593, 0.7532, 0.6051, 0.7515, 0.5594, 0.7288, 0.618, 0.7532, 0.6051, 0.7235, 0.5593, 0.6985, 0.5245, 0.7235, 0.5593, 0.7515, 0.5594, 0.7235, 0.5593, 0.6985, 0.5245, 0.6789, 0.559, 0.6436, 0.5583, 0.6789, 0.559, 0.6985, 0.5245, 0.6436, 0.5583, 0.5627, 0.6173, 0.6285, 0.6674, 0.426, 0.7423, 0.5406, 0.7009, 0.5406, 0.7777, 0.426, 0.7423, 0.5406, 0.7777, 0.5406, 0.7009, 0.9689, 0.8086, 0.9647, 0.8712, 0.9827, 0.8132, 0.9528, 0.8666, 0.9647, 0.8712, 0.9689, 0.8086, 0.8922, 0.8834, 0.9009, 0.9046, 0.8996, 0.8482, 0.9184, 0.8637, 0.8996, 0.8482, 0.9009, 0.9046, 0.7452, 0.9439, 0.7681, 0.914, 0.7231, 0.9301, 0.7335, 0.8775, 0.7231, 0.9301, 0.7681, 0.914, 0.7069, 0.9187, 0.7231, 0.9301, 0.7335, 0.8775, 0.7069, 0.9187, 0.7124, 0.9497, 0.7231, 0.9301, 0.7452, 0.9439, 0.7231, 0.9301, 0.7124, 0.9497, 0.9009, 0.9046, 0.9196, 0.9642, 0.9184, 0.8637, 0.9528, 0.8666, 0.9184, 0.8637, 0.9196, 0.9642, 0.9009, 0.9046, 0.8859, 0.9584, 0.9196, 0.9642, 0.8842, 0.9179, 0.8859, 0.9584, 0.9009, 0.9046, 0.9561, 0.804, 0.9528, 0.8666, 0.9689, 0.8086, 0.9528, 0.8666, 0.9561, 0.804, 0.9333, 0.8577, 0.9463, 0.932, 0.9528, 0.8666, 0.9196, 0.9642, 0.9528, 0.8666, 0.9463, 0.932, 0.9647, 0.8712, 0.7892, 0.8886, 0.7681, 0.914, 0.8217, 0.9051, 0.8038, 0.8491, 0.809, 0.7864, 0.7753, 0.8297, 0.809, 0.7864, 0.8541, 0.7428, 0.8308, 0.8007, 0.809, 0.7864, 0.8038, 0.8491, 0.8308, 0.8007, 0.8487, 0.8104, 0.8763, 0.8304, 0.8999, 0.7738, 0.8487, 0.8104, 0.8303, 0.8727, 0.8763, 0.8304, 0.8038, 0.8491, 0.8303, 0.8727, 0.8487, 0.8104, 0.8038, 0.8491, 0.7892, 0.8886, 0.8303, 0.8727, 0.7335, 0.8775, 0.8038, 0.8491, 0.7753, 0.8297, 0.7335, 0.8775, 0.7892, 0.8886, 0.8038, 0.8491, 0.7335, 0.8775, 0.7681, 0.914, 0.7892, 0.8886, 0.9273, 0.977, 0.9463, 0.932, 0.9196, 0.9642, 0.9273, 0.977, 0.9196, 0.9642, 0.8987, 0.9892, 0.8987, 0.9892, 0.9196, 0.9642, 0.8859, 0.9584, 0.8842, 0.9179, 0.9009, 0.9046, 0.8521, 0.8656, 0.8922, 0.8834, 0.8521, 0.8656, 0.9009, 0.9046, 0.9184, 0.8637, 0.9114, 0.7872, 0.8996, 0.8482, 0.9114, 0.7872, 0.9184, 0.8637, 0.926, 0.7913, 0.9114, 0.7872, 0.926, 0.7913, 0.9402, 0.7331, 0.9399, 0.7976, 0.9402, 0.7331, 0.926, 0.7913, 0.926, 0.7913, 0.9333, 0.8577, 0.9399, 0.7976, 0.9333, 0.8577, 0.9184, 0.8637, 0.926, 0.7913, 0.9333, 0.8577, 0.9184, 0.8637, 0.9528, 0.8666, 0.9561, 0.804, 0.9689, 0.8086, 0.9853, 0.7476, 0.9827, 0.8132, 0.9853, 0.7476, 0.9689, 0.8086, 0.9846, 0.6866, 0.9656, 0.6669, 0.9659, 0.6869, 0.9448, 0.5102, 0.9006, 0.3242, 0.9448, 0.3242, 0.9006, 0.3242, 0.9448, 0.5102, 0.9006, 0.5102, 0.9448, 0.5472, 0.9006, 0.5102, 0.9448, 0.5102, 0.9006, 0.5102, 0.9448, 0.5472, 0.9006, 0.5472, 0.9448, 0.5472, 0.9006, 0.6518, 0.9006, 0.5472, 0.9448, 0.5472, 0.9448, 0.6518, 0.9006, 0.6518, 0.9369, 0.6871, 0.9115, 0.6871, 0.9111, 0.6634, 0.9655, 0.7056, 0.9846, 0.6866, 0.9659, 0.6869, 0.9847, 0.3242, 0.9448, 0.5102, 0.9448, 0.3242, 0.9847, 0.3242, 0.9847, 0.5102, 0.9448, 0.5102, 0.9847, 0.5472, 0.9448, 0.5102, 0.9847, 0.5102, 0.9448, 0.5102, 0.9847, 0.5472, 0.9448, 0.5472, 0.9847, 0.5472, 0.9448, 0.6518, 0.9448, 0.5472, 0.9847, 0.5472, 0.9847, 0.6518, 0.9448, 0.6518, 0.9115, 0.7116, 0.9115, 0.6871, 0.9369, 0.6871, 0.9452, 0.6872, 0.9655, 0.7056, 0.9659, 0.6869, 0.8548, 0.5102, 0.8081, 0.3242, 0.8548, 0.3242, 0.8081, 0.3242, 0.8548, 0.5102, 0.8081, 0.5102, 0.8548, 0.5102, 0.8081, 0.5472, 0.8081, 0.5102, 0.8548, 0.5102, 0.8548, 0.5472, 0.8081, 0.5472, 0.8548, 0.6518, 0.8081, 0.5472, 0.8548, 0.5472, 0.8081, 0.5472, 0.8548, 0.6518, 0.8081, 0.6518, 0.8878, 0.6871, 0.9115, 0.6871, 0.9115, 0.7116, 0.9656, 0.6669, 0.9452, 0.6872, 0.9659, 0.6869, 0.9006, 0.5102, 0.8548, 0.3242, 0.9006, 0.3242, 0.8548, 0.3242, 0.9006, 0.5102, 0.8548, 0.5102, 0.9006, 0.5472, 0.8548, 0.5102, 0.9006, 0.5102, 0.8548, 0.5102, 0.9006, 0.5472, 0.8548, 0.5472, 0.9006, 0.6518, 0.8548, 0.5472, 0.9006, 0.5472, 0.8548, 0.5472, 0.9006, 0.6518, 0.8548, 0.6518, 0.9111, 0.6634, 0.9115, 0.6871, 0.8878, 0.6871, 0.5627, 0.6173, 0.5406, 0.7009, 0.5689, 0.6679, 0.5627, 0.6173, 0.5406, 0.7009, 0.426, 0.7423, 0.5406, 0.7009, 0.5627, 0.6173, 0.5689, 0.6679, 0.5854, 0.9269, 0.5344, 0.957, 0.6299, 0.954, 0.5344, 0.957, 0.5993, 0.8125, 0.5406, 0.7777, 0.5344, 0.957, 0.5854, 0.9269, 0.5993, 0.8125, 0.5344, 0.957, 0.5854, 0.9269, 0.6299, 0.954, 0.5993, 0.8125, 0.5344, 0.957, 0.5406, 0.7777, 0.5993, 0.8125, 0.5854, 0.9269, 0.5344, 0.957, 0.6299, 0.954, 0.5344, 0.957, 0.6332, 0.9906, 0.426, 0.7423, 0.5406, 0.7777, 0.5344, 0.957, 0.6299, 0.954, 0.6332, 0.9906, 0.5344, 0.957, 0.7288, 0.618, 0.6285, 0.6674, 0.6602, 0.7007, 0.7288, 0.618, 0.6602, 0.7007, 0.8014, 0.7297, 0.5406, 0.7009, 0.5406, 0.7777, 0.5584, 0.7622, 0.5406, 0.7009, 0.5584, 0.7622, 0.5575, 0.7076, 0.5584, 0.7622, 0.5406, 0.7777, 0.5993, 0.8125, 0.5993, 0.8125, 0.6001, 0.7847, 0.5584, 0.7622, 0.5993, 0.8125, 0.6601, 0.7741, 0.6434, 0.7598, 0.5993, 0.8125, 0.6434, 0.7598, 0.6001, 0.7847, 0.6601, 0.7741, 0.6602, 0.7007, 0.6426, 0.7075, 0.6601, 0.7741, 0.6426, 0.7075, 0.6434, 0.7598, 0.6602, 0.7007, 0.6285, 0.6674, 0.5983, 0.6834, 0.6602, 0.7007, 0.5983, 0.6834, 0.6426, 0.7075, 0.6285, 0.6674, 0.5689, 0.6679, 0.5983, 0.6834, 0.5983, 0.6834, 0.5689, 0.6679, 0.5406, 0.7009, 0.5406, 0.7009, 0.5575, 0.7076, 0.5983, 0.6834, 0.5627, 0.6173, 0.5689, 0.6679, 0.6285, 0.6674, 0.5993, 0.8125, 0.5854, 0.9269, 0.6601, 0.7741, 0.8014, 0.7297, 0.6601, 0.7741, 0.5854, 0.9269, 0.5575, 0.7076, 0.5584, 0.7622, 0.6001, 0.7847, 0.5575, 0.7076, 0.6001, 0.7847, 0.6434, 0.7598, 0.5575, 0.7076, 0.6434, 0.7598, 0.6426, 0.7075, 0.5575, 0.7076, 0.6426, 0.7075, 0.5983, 0.6834, 0.8014, 0.7297, 0.6602, 0.7007, 0.6601, 0.7741, 0.5854, 0.9269, 0.6299, 0.954, 0.8014, 0.7297, 0.7288, 0.618, 0.7235, 0.5593, 0.6285, 0.6674, 0.7235, 0.5593, 0.6789, 0.559, 0.6285, 0.6674, 0.6789, 0.559, 0.6436, 0.5583, 0.6285, 0.6674, 0.6299, 0.954, 0.6332, 0.9906, 0.8457, 0.7291, 0.8457, 0.7291, 0.8014, 0.7297, 0.6299, 0.954, 0.8457, 0.7291, 0.7532, 0.6051, 0.7288, 0.618, 0.8457, 0.7291, 0.7288, 0.618, 0.8014, 0.7297, 0.7532, 0.6051, 0.7515, 0.5594, 0.7235, 0.5593, 0.7532, 0.6051, 0.7235, 0.5593, 0.7288, 0.618, 0.7235, 0.5593, 0.7515, 0.5594, 0.6985, 0.5245, 0.6985, 0.5245, 0.6789, 0.559, 0.7235, 0.5593, 0.6789, 0.559, 0.6985, 0.5245, 0.6436, 0.5583, 0.5627, 0.6173, 0.6285, 0.6674, 0.6436, 0.5583, 0.7288, 0.618, 0.6602, 0.7007, 0.6285, 0.6674, 0.7288, 0.618, 0.8014, 0.7297, 0.6602, 0.7007, 0.5406, 0.7009, 0.5584, 0.7622, 0.5406, 0.7777, 0.5406, 0.7009, 0.5575, 0.7076, 0.5584, 0.7622, 0.5584, 0.7622, 0.5993, 0.8125, 0.5406, 0.7777, 0.5993, 0.8125, 0.5584, 0.7622, 0.6001, 0.7847, 0.5993, 0.8125, 0.6434, 0.7598, 0.6601, 0.7741, 0.5993, 0.8125, 0.6001, 0.7847, 0.6434, 0.7598, 0.6601, 0.7741, 0.6426, 0.7075, 0.6602, 0.7007, 0.6601, 0.7741, 0.6434, 0.7598, 0.6426, 0.7075, 0.6602, 0.7007, 0.5983, 0.6834, 0.6285, 0.6674, 0.6602, 0.7007, 0.6426, 0.7075, 0.5983, 0.6834, 0.6285, 0.6674, 0.5983, 0.6834, 0.5689, 0.6679, 0.5983, 0.6834, 0.5406, 0.7009, 0.5689, 0.6679, 0.5406, 0.7009, 0.5983, 0.6834, 0.5575, 0.7076, 0.5627, 0.6173, 0.6285, 0.6674, 0.5689, 0.6679, 0.5993, 0.8125, 0.6601, 0.7741, 0.5854, 0.9269, 0.8014, 0.7297, 0.5854, 0.9269, 0.6601, 0.7741, 0.5575, 0.7076, 0.6001, 0.7847, 0.5584, 0.7622, 0.5575, 0.7076, 0.6434, 0.7598, 0.6001, 0.7847, 0.5575, 0.7076, 0.6426, 0.7075, 0.6434, 0.7598, 0.5575, 0.7076, 0.5983, 0.6834, 0.6426, 0.7075, 0.8014, 0.7297, 0.6601, 0.7741, 0.6602, 0.7007, 0.5854, 0.9269, 0.8014, 0.7297, 0.6299, 0.954, 0.7288, 0.618, 0.6285, 0.6674, 0.7235, 0.5593, 0.7235, 0.5593, 0.6285, 0.6674, 0.6789, 0.559, 0.6789, 0.559, 0.6285, 0.6674, 0.6436, 0.5583, 0.6299, 0.954, 0.8457, 0.7291, 0.6332, 0.9906, 0.8457, 0.7291, 0.6299, 0.954, 0.8014, 0.7297, 0.8457, 0.7291, 0.7288, 0.618, 0.7532, 0.6051, 0.8457, 0.7291, 0.8014, 0.7297, 0.7288, 0.618, 0.7532, 0.6051, 0.7235, 0.5593, 0.7515, 0.5594, 0.7532, 0.6051, 0.7288, 0.618, 0.7235, 0.5593, 0.7235, 0.5593, 0.6985, 0.5245, 0.7515, 0.5594, 0.6985, 0.5245, 0.7235, 0.5593, 0.6789, 0.559, 0.6789, 0.559, 0.6436, 0.5583, 0.6985, 0.5245, 0.5627, 0.6173, 0.6436, 0.5583, 0.6285, 0.6674, 0.5406, 0.7777, 0.5406, 0.7009, 0.426, 0.7423, 0.426, 0.7423, 0.5406, 0.7009, 0.5406, 0.7777, 0.8635, 0.1863, 0.8926, 0.1593, 0.8411, 0.1695, 0.8815, 0.1855, 0.8926, 0.1593, 0.8635, 0.1863, 0.02901, 0.2657, 0.008862, 0.1306, 0.03287, 0.2698, 0.8411, 0.1695, 0.8409, 0.1032, 0.7958, 0.1585, 0.03287, 0.2698, 0.008862, 0.1306, 0.008306, 0.2833, 0.005975, 0.4241, 0.006067, 0.3231, 0.05196, 0.3461, 0.8232, 0.1855, 0.7958, 0.1585, 0.8007, 0.1848, 0.8411, 0.1695, 0.7958, 0.1585, 0.8232, 0.1855, 0.007946, 0.2847, 0.008571, 0.1282, 0.03611, 0.2755, 0.8411, 0.1695, 0.8926, 0.1593, 0.8409, 0.1032, 0.05772, 0.3035, 0.04063, 0.1104, 0.07579, 0.1194, 0.07579, 0.1194, 0.04063, 0.1104, 0.05834, 0.3035, 0.006772, 0.4281, 0.05052, 0.4537, 0.04764, 0.4142, 0.04945, 0.4128, 0.09544, 0.4282, 0.05101, 0.4572, 0.05101, 0.4572, 0.008055, 0.429, 0.04945, 0.4128, 0.09544, 0.4282, 0.04945, 0.4128, 0.05101, 0.4572, 0.05101, 0.4572, 0.04945, 0.4128, 0.007688, 0.4288, 0.3427, 0.006971, 0.3118, 0.06582, 0.3046, 0.03531, 0.321, 0.09432, 0.3536, 0.07948, 0.3514, 0.07909, 0.3427, 0.006971, 0.3118, 0.06582, 0.3427, 0.006971, 0.3536, 0.07948, 0.3118, 0.06582, 0.3427, 0.006971, 0.3118, 0.06582, 0.3536, 0.07948, 0.321, 0.09432, 0.3514, 0.07909, 0.3118, 0.06582, 0.321, 0.09432, 0.3118, 0.06582, 0.3427, 0.006971, 0.3046, 0.03531, 0.3118, 0.06582, 0.3427, 0.006971, 0.3427, 0.006971, 0.3706, 0.04188, 0.3118, 0.06582, 0.3514, 0.07909, 0.3427, 0.006971, 0.3118, 0.06582, 0.3706, 0.04188, 0.008055, 0.429, 0.04998, 0.3496, 0.04945, 0.4128, 0.04998, 0.3496, 0.008055, 0.429, 0.006546, 0.3241, 0.05772, 0.3035, 0.04998, 0.3496, 0.006546, 0.3241, 0.04945, 0.4128, 0.04998, 0.3496, 0.09544, 0.4282, 0.08806, 0.2748, 0.09544, 0.4282, 0.04998, 0.3496, 0.08806, 0.2748, 0.04998, 0.3496, 0.05772, 0.3035, 0.1395, 0.1034, 0.05772, 0.3035, 0.07579, 0.1194, 0.05772, 0.3035, 0.1395, 0.1034, 0.08806, 0.2748, 0.1608, 0.1311, 0.08806, 0.2748, 0.1395, 0.1034, 0.1157, 0.07665, 0.04063, 0.1104, 0.08742, 0.04856, 0.04063, 0.1104, 0.1157, 0.07665, 0.07579, 0.1194, 0.07579, 0.1194, 0.1157, 0.07665, 0.1395, 0.1034, 0.08742, 0.04856, 0.212, 0.007893, 0.212, 0.007893, 0.1157, 0.07665, 0.212, 0.007893, 0.2169, 0.03381, 0.08742, 0.04856, 0.212, 0.007893, 0.1157, 0.07665, 0.1395, 0.1034, 0.2169, 0.03381, 0.2289, 0.07227, 0.1157, 0.07665, 0.2169, 0.03381, 0.1395, 0.1034, 0.1608, 0.1311, 0.2289, 0.07227, 0.2408, 0.102, 0.1395, 0.1034, 0.2289, 0.07227, 0.1608, 0.1311, 0.7983, 0.007658, 0.8409, 0.1032, 0.8424, 0.03641, 0.8409, 0.1032, 0.7983, 0.007658, 0.787, 0.05496, 0.212, 0.007893, 0.3427, 0.006971, 0.3427, 0.006971, 0.3427, 0.006971, 0.212, 0.007893, 0.212, 0.007893, 0.212, 0.007893, 0.3046, 0.03531, 0.2169, 0.03381, 0.3427, 0.006971, 0.3046, 0.03531, 0.212, 0.007893, 0.2289, 0.07227, 0.3046, 0.03531, 0.3118, 0.06582, 0.3046, 0.03531, 0.2289, 0.07227, 0.2169, 0.03381, 0.2408, 0.102, 0.3118, 0.06582, 0.321, 0.09432, 0.3118, 0.06582, 0.2408, 0.102, 0.2289, 0.07227, 0.8424, 0.03641, 0.7983, 0.007464, 0.7983, 0.007658, 0.3536, 0.07948, 0.3427, 0.006971, 0.3514, 0.07909, 0.04811, 0.3477, 0.007688, 0.4288, 0.04945, 0.4128, 0.007688, 0.4288, 0.04811, 0.3477, 0.007021, 0.3217, 0.007021, 0.3217, 0.04811, 0.3477, 0.05834, 0.3035, 0.08806, 0.2748, 0.04811, 0.3477, 0.09544, 0.4282, 0.04945, 0.4128, 0.09544, 0.4282, 0.04811, 0.3477, 0.04811, 0.3477, 0.08806, 0.2748, 0.05834, 0.3035, 0.05834, 0.3035, 0.1384, 0.1046, 0.07579, 0.1194, 0.1384, 0.1046, 0.05834, 0.3035, 0.08806, 0.2748, 0.08806, 0.2748, 0.1608, 0.1311, 0.1384, 0.1046, 0.04063, 0.1104, 0.1157, 0.07665, 0.08742, 0.04856, 0.1157, 0.07665, 0.04063, 0.1104, 0.07579, 0.1194, 0.1384, 0.1046, 0.1157, 0.07665, 0.07579, 0.1194, 0.212, 0.007893, 0.212, 0.007893, 0.08742, 0.04856, 0.1157, 0.07665, 0.212, 0.007893, 0.08742, 0.04856, 0.2169, 0.03381, 0.212, 0.007893, 0.1157, 0.07665, 0.1384, 0.1046, 0.2169, 0.03381, 0.1157, 0.07665, 0.2289, 0.07227, 0.2169, 0.03381, 0.1384, 0.1046, 0.1608, 0.1311, 0.2289, 0.07227, 0.1384, 0.1046, 0.2408, 0.102, 0.2289, 0.07227, 0.1608, 0.1311, 0.8409, 0.1032, 0.8815, 0.008384, 0.8424, 0.03641, 0.8815, 0.008384, 0.8409, 0.1032, 0.8967, 0.05592, 0.3427, 0.006971, 0.212, 0.007893, 0.3427, 0.006971, 0.212, 0.007893, 0.3427, 0.006971, 0.212, 0.007893, 0.212, 0.007893, 0.3046, 0.03531, 0.3427, 0.006971, 0.2169, 0.03381, 0.3046, 0.03531, 0.212, 0.007893, 0.2289, 0.07227, 0.3046, 0.03531, 0.2169, 0.03381, 0.2289, 0.07227, 0.3118, 0.06582, 0.3046, 0.03531, 0.3118, 0.06582, 0.2408, 0.102, 0.321, 0.09432, 0.2408, 0.102, 0.3118, 0.06582, 0.2289, 0.07227, 0.3514, 0.07909, 0.3427, 0.006971, 0.3706, 0.04188, 0.8815, 0.008384, 0.8815, 0.008189, 0.8424, 0.03641, 0.8192, 0.211, 0.8704, 0.3104, 0.8594, 0.2117, 0.8704, 0.3104, 0.8774, 0.211, 0.8594, 0.2117, 0.8192, 0.211, 0.8091, 0.3101, 0.8704, 0.3104, 0.552, 0.1392, 0.5923, 0.1282, 0.5764, 0.3562, 0.6381, 0.3946, 0.552, 0.3855, 0.5764, 0.3562, 0.5764, 0.3562, 0.5923, 0.1282, 0.6381, 0.3946, 0.3863, 0.3882, 0.3624, 0.418, 0.4541, 0.4255, 0.4541, 0.4255, 0.3581, 0.1716, 0.3863, 0.3882, 0.6954, 0.13, 0.7199, 0.3554, 0.6381, 0.3946, 0.7199, 0.3554, 0.6954, 0.13, 0.7313, 0.1423, 0.6825, 0.4144, 0.6381, 0.3946, 0.6411, 0.4867, 0.5095, 0.4783, 0.4547, 0.5175, 0.4757, 0.546, 0.4541, 0.4255, 0.4547, 0.5175, 0.5095, 0.4783, 0.4757, 0.546, 0.6006, 0.5377, 0.5095, 0.4783, 0.5095, 0.4783, 0.5298, 0.3849, 0.4541, 0.4255, 0.5344, 0.4222, 0.5298, 0.3849, 0.5095, 0.4783, 0.6381, 0.3946, 0.6825, 0.4144, 0.7199, 0.3554, 0.5095, 0.4783, 0.6006, 0.5377, 0.5344, 0.4222, 0.5344, 0.4222, 0.6006, 0.5377, 0.4757, 0.546, 0.6938, 0.5112, 0.6411, 0.4867, 0.6825, 0.4144, 0.4757, 0.546, 0.4547, 0.5175, 0.415, 0.531, 0.6026, 0.4995, 0.6411, 0.4867, 0.6938, 0.5112, 0.4538, 0.08559, 0.4546, 0.1549, 0.5449, 0.1564, 0.5449, 0.1564, 0.5119, 0.0796, 0.4538, 0.08559, 0.3507, 0.1564, 0.4546, 0.1549, 0.4538, 0.08559, 0.4538, 0.08559, 0.3857, 0.07796, 0.3507, 0.1564, 0.645, 0.08877, 0.6431, 0.1059, 0.5448, 0.1238, 0.8695, 0.1025, 0.8096, 0.07251, 0.8235, 0.03078, 0.4523, 0.04576, 0.4538, 0.08559, 0.5119, 0.0796, 0.3857, 0.07796, 0.4538, 0.08559, 0.4523, 0.04576, 0.645, 0.08877, 0.739, 0.1272, 0.6431, 0.1059, 0.8692, 0.03257, 0.8682, 0.1013, 0.8235, 0.03078, 0.5374, 0.1716, 0.4546, 0.1549, 0.4542, 0.1731, 0.4546, 0.1549, 0.5374, 0.1716, 0.5449, 0.1564, 0.6954, 0.13, 0.739, 0.1272, 0.7313, 0.1423, 0.739, 0.1272, 0.6954, 0.13, 0.6431, 0.1059, 0.5923, 0.1282, 0.6431, 0.1059, 0.6954, 0.13, 0.5448, 0.1238, 0.5923, 0.1282, 0.552, 0.1392, 0.6431, 0.1059, 0.5923, 0.1282, 0.5448, 0.1238, 0.4546, 0.1549, 0.3581, 0.1716, 0.4542, 0.1731, 0.3507, 0.1564, 0.3581, 0.1716, 0.4546, 0.1549, 0.5374, 0.1716, 0.4541, 0.4255, 0.5298, 0.3849, 0.4542, 0.1731, 0.4541, 0.4255, 0.5374, 0.1716, 0.6954, 0.13, 0.6381, 0.3946, 0.5923, 0.1282, 0.3581, 0.1716, 0.4541, 0.4255, 0.4542, 0.1731, 0.552, 0.3855, 0.6411, 0.4867, 0.6026, 0.4995, 0.6381, 0.3946, 0.6411, 0.4867, 0.552, 0.3855, 0.4541, 0.4255, 0.415, 0.531, 0.4547, 0.5175, 0.3624, 0.418, 0.415, 0.531, 0.4541, 0.4255, 0.8926, 0.1593, 0.8635, 0.1863, 0.8411, 0.1695, 0.8926, 0.1593, 0.8815, 0.1855, 0.8635, 0.1863, 0.008862, 0.1306, 0.02901, 0.2657, 0.03287, 0.2698, 0.8409, 0.1032, 0.8411, 0.1695, 0.7958, 0.1585, 0.008862, 0.1306, 0.03287, 0.2698, 0.008306, 0.2833, 0.006067, 0.3231, 0.005975, 0.4241, 0.05196, 0.3461, 0.7958, 0.1585, 0.8232, 0.1855, 0.8007, 0.1848, 0.7958, 0.1585, 0.8411, 0.1695, 0.8232, 0.1855, 0.008571, 0.1282, 0.007946, 0.2847, 0.03611, 0.2755, 0.8926, 0.1593, 0.8411, 0.1695, 0.8409, 0.1032, 0.04063, 0.1104, 0.05772, 0.3035, 0.07579, 0.1194, 0.04063, 0.1104, 0.07579, 0.1194, 0.05834, 0.3035, 0.05052, 0.4537, 0.006772, 0.4281, 0.04764, 0.4142, 0.09544, 0.4282, 0.04945, 0.4128, 0.05101, 0.4572, 0.008055, 0.429, 0.05101, 0.4572, 0.04945, 0.4128, 0.04945, 0.4128, 0.09544, 0.4282, 0.05101, 0.4572, 0.04945, 0.4128, 0.05101, 0.4572, 0.007688, 0.4288, 0.3118, 0.06582, 0.3427, 0.006971, 0.3046, 0.03531, 0.3536, 0.07948, 0.321, 0.09432, 0.3514, 0.07909, 0.3118, 0.06582, 0.3427, 0.006971, 0.3427, 0.006971, 0.3118, 0.06582, 0.3536, 0.07948, 0.3427, 0.006971, 0.3536, 0.07948, 0.3118, 0.06582, 0.321, 0.09432, 0.3118, 0.06582, 0.3514, 0.07909, 0.321, 0.09432, 0.3427, 0.006971, 0.3118, 0.06582, 0.3046, 0.03531, 0.3427, 0.006971, 0.3118, 0.06582, 0.3427, 0.006971, 0.3118, 0.06582, 0.3706, 0.04188, 0.3514, 0.07909, 0.3118, 0.06582, 0.3427, 0.006971, 0.3706, 0.04188, 0.04998, 0.3496, 0.008055, 0.429, 0.04945, 0.4128, 0.008055, 0.429, 0.04998, 0.3496, 0.006546, 0.3241, 0.04998, 0.3496, 0.05772, 0.3035, 0.006546, 0.3241, 0.04998, 0.3496, 0.04945, 0.4128, 0.09544, 0.4282, 0.09544, 0.4282, 0.08806, 0.2748, 0.04998, 0.3496, 0.04998, 0.3496, 0.08806, 0.2748, 0.05772, 0.3035, 0.05772, 0.3035, 0.1395, 0.1034, 0.07579, 0.1194, 0.1395, 0.1034, 0.05772, 0.3035, 0.08806, 0.2748, 0.08806, 0.2748, 0.1608, 0.1311, 0.1395, 0.1034, 0.04063, 0.1104, 0.1157, 0.07665, 0.08742, 0.04856, 0.1157, 0.07665, 0.04063, 0.1104, 0.07579, 0.1194, 0.1157, 0.07665, 0.07579, 0.1194, 0.1395, 0.1034, 0.212, 0.007893, 0.08742, 0.04856, 0.212, 0.007893, 0.212, 0.007893, 0.1157, 0.07665, 0.2169, 0.03381, 0.212, 0.007893, 0.08742, 0.04856, 0.1157, 0.07665, 0.2169, 0.03381, 0.1395, 0.1034, 0.2289, 0.07227, 0.2169, 0.03381, 0.1157, 0.07665, 0.1395, 0.1034, 0.2289, 0.07227, 0.1608, 0.1311, 0.2408, 0.102, 0.2289, 0.07227, 0.1395, 0.1034, 0.1608, 0.1311, 0.8409, 0.1032, 0.7983, 0.007658, 0.8424, 0.03641, 0.7983, 0.007658, 0.8409, 0.1032, 0.787, 0.05496, 0.3427, 0.006971, 0.212, 0.007893, 0.3427, 0.006971, 0.212, 0.007893, 0.3427, 0.006971, 0.212, 0.007893, 0.3046, 0.03531, 0.212, 0.007893, 0.2169, 0.03381, 0.3046, 0.03531, 0.3427, 0.006971, 0.212, 0.007893, 0.3046, 0.03531, 0.2289, 0.07227, 0.3118, 0.06582, 0.2289, 0.07227, 0.3046, 0.03531, 0.2169, 0.03381, 0.3118, 0.06582, 0.2408, 0.102, 0.321, 0.09432, 0.2408, 0.102, 0.3118, 0.06582, 0.2289, 0.07227, 0.7983, 0.007464, 0.8424, 0.03641, 0.7983, 0.007658, 0.3427, 0.006971, 0.3536, 0.07948, 0.3514, 0.07909, 0.007688, 0.4288, 0.04811, 0.3477, 0.04945, 0.4128, 0.04811, 0.3477, 0.007688, 0.4288, 0.007021, 0.3217, 0.04811, 0.3477, 0.007021, 0.3217, 0.05834, 0.3035, 0.04811, 0.3477, 0.08806, 0.2748, 0.09544, 0.4282, 0.09544, 0.4282, 0.04945, 0.4128, 0.04811, 0.3477, 0.08806, 0.2748, 0.04811, 0.3477, 0.05834, 0.3035, 0.1384, 0.1046, 0.05834, 0.3035, 0.07579, 0.1194, 0.05834, 0.3035, 0.1384, 0.1046, 0.08806, 0.2748, 0.1608, 0.1311, 0.08806, 0.2748, 0.1384, 0.1046, 0.1157, 0.07665, 0.04063, 0.1104, 0.08742, 0.04856, 0.04063, 0.1104, 0.1157, 0.07665, 0.07579, 0.1194, 0.1157, 0.07665, 0.1384, 0.1046, 0.07579, 0.1194, 0.212, 0.007893, 0.212, 0.007893, 0.08742, 0.04856, 0.212, 0.007893, 0.1157, 0.07665, 0.08742, 0.04856, 0.212, 0.007893, 0.2169, 0.03381, 0.1157, 0.07665, 0.2169, 0.03381, 0.1384, 0.1046, 0.1157, 0.07665, 0.2169, 0.03381, 0.2289, 0.07227, 0.1384, 0.1046, 0.2289, 0.07227, 0.1608, 0.1311, 0.1384, 0.1046, 0.2289, 0.07227, 0.2408, 0.102, 0.1608, 0.1311, 0.8815, 0.008384, 0.8409, 0.1032, 0.8424, 0.03641, 0.8409, 0.1032, 0.8815, 0.008384, 0.8967, 0.05592, 0.212, 0.007893, 0.3427, 0.006971, 0.3427, 0.006971, 0.3427, 0.006971, 0.212, 0.007893, 0.212, 0.007893, 0.3046, 0.03531, 0.212, 0.007893, 0.3427, 0.006971, 0.3046, 0.03531, 0.2169, 0.03381, 0.212, 0.007893, 0.3046, 0.03531, 0.2289, 0.07227, 0.2169, 0.03381, 0.3118, 0.06582, 0.2289, 0.07227, 0.3046, 0.03531, 0.2408, 0.102, 0.3118, 0.06582, 0.321, 0.09432, 0.3118, 0.06582, 0.2408, 0.102, 0.2289, 0.07227, 0.3427, 0.006971, 0.3514, 0.07909, 0.3706, 0.04188, 0.8815, 0.008189, 0.8815, 0.008384, 0.8424, 0.03641, 0.8704, 0.3104, 0.8192, 0.211, 0.8594, 0.2117, 0.8774, 0.211, 0.8704, 0.3104, 0.8594, 0.2117, 0.8091, 0.3101, 0.8192, 0.211, 0.8704, 0.3104, 0.5923, 0.1282, 0.552, 0.1392, 0.5764, 0.3562, 0.552, 0.3855, 0.6381, 0.3946, 0.5764, 0.3562, 0.5923, 0.1282, 0.5764, 0.3562, 0.6381, 0.3946, 0.3624, 0.418, 0.3863, 0.3882, 0.4541, 0.4255, 0.3581, 0.1716, 0.4541, 0.4255, 0.3863, 0.3882, 0.7199, 0.3554, 0.6954, 0.13, 0.6381, 0.3946, 0.6954, 0.13, 0.7199, 0.3554, 0.7313, 0.1423, 0.6411, 0.4867, 0.6825, 0.4144, 0.6381, 0.3946, 0.4547, 0.5175, 0.5095, 0.4783, 0.4757, 0.546, 0.4547, 0.5175, 0.4541, 0.4255, 0.5095, 0.4783, 0.6006, 0.5377, 0.4757, 0.546, 0.5095, 0.4783, 0.5298, 0.3849, 0.5095, 0.4783, 0.4541, 0.4255, 0.5298, 0.3849, 0.5344, 0.4222, 0.5095, 0.4783, 0.7199, 0.3554, 0.6381, 0.3946, 0.6825, 0.4144, 0.6006, 0.5377, 0.5095, 0.4783, 0.5344, 0.4222, 0.6006, 0.5377, 0.5344, 0.4222, 0.4757, 0.546, 0.6411, 0.4867, 0.6938, 0.5112, 0.6825, 0.4144, 0.4547, 0.5175, 0.4757, 0.546, 0.415, 0.531, 0.6411, 0.4867, 0.6026, 0.4995, 0.6938, 0.5112, 0.4546, 0.1549, 0.4538, 0.08559, 0.5449, 0.1564, 0.5119, 0.0796, 0.5449, 0.1564, 0.4538, 0.08559, 0.4546, 0.1549, 0.3507, 0.1564, 0.4538, 0.08559, 0.3857, 0.07796, 0.4538, 0.08559, 0.3507, 0.1564, 0.6431, 0.1059, 0.645, 0.08877, 0.5448, 0.1238, 0.8096, 0.07251, 0.8695, 0.1025, 0.8235, 0.03078, 0.4538, 0.08559, 0.4523, 0.04576, 0.5119, 0.0796, 0.4538, 0.08559, 0.3857, 0.07796, 0.4523, 0.04576, 0.739, 0.1272, 0.645, 0.08877, 0.6431, 0.1059, 0.8682, 0.1013, 0.8692, 0.03257, 0.8235, 0.03078, 0.4546, 0.1549, 0.5374, 0.1716, 0.4542, 0.1731, 0.5374, 0.1716, 0.4546, 0.1549, 0.5449, 0.1564, 0.739, 0.1272, 0.6954, 0.13, 0.7313, 0.1423, 0.6954, 0.13, 0.739, 0.1272, 0.6431, 0.1059, 0.6431, 0.1059, 0.5923, 0.1282, 0.6954, 0.13, 0.5923, 0.1282, 0.5448, 0.1238, 0.552, 0.1392, 0.5923, 0.1282, 0.6431, 0.1059, 0.5448, 0.1238, 0.3581, 0.1716, 0.4546, 0.1549, 0.4542, 0.1731, 0.3581, 0.1716, 0.3507, 0.1564, 0.4546, 0.1549, 0.4541, 0.4255, 0.5374, 0.1716, 0.5298, 0.3849, 0.4541, 0.4255, 0.4542, 0.1731, 0.5374, 0.1716, 0.6381, 0.3946, 0.6954, 0.13, 0.5923, 0.1282, 0.4541, 0.4255, 0.3581, 0.1716, 0.4542, 0.1731, 0.6411, 0.4867, 0.552, 0.3855, 0.6026, 0.4995, 0.6411, 0.4867, 0.6381, 0.3946, 0.552, 0.3855, 0.415, 0.531, 0.4541, 0.4255, 0.4547, 0.5175, 0.415, 0.531, 0.3624, 0.418, 0.4541, 0.4255, 0.2485, 0.7689, 0.247, 0.8389, 0.2056, 0.8395, 0.2485, 0.7689, 0.2056, 0.8395, 0.247, 0.8389, 0.1982, 0.7356, 0.2056, 0.8395, 0.2485, 0.7689, 0.1982, 0.7356, 0.2485, 0.7689, 0.2056, 0.8395, 0.168, 0.8365, 0.2339, 0.9143, 0.2056, 0.8395, 0.247, 0.8389, 0.2056, 0.8395, 0.2339, 0.9143, 0.168, 0.8365, 0.2056, 0.8395, 0.1982, 0.7356, 0.168, 0.8365, 0.2056, 0.8395, 0.2339, 0.9143, 0.247, 0.8389, 0.2339, 0.9143, 0.2056, 0.8395, 0.168, 0.8365, 0.1982, 0.7356, 0.2056, 0.8395, 0.09703, 0.5161, 0.1288, 0.4818, 0.07073, 0.4844, 0.1288, 0.4818, 0.09703, 0.5161, 0.1818, 0.5474, 0.0359, 0.6954, 0.03534, 0.5696, -0.00112, 0.5467, 0.03534, 0.5696, 0.0359, 0.6954, 0.07461, 0.698, 0.09703, 0.5161, 0.1288, 0.4818, 0.1818, 0.5474, 0.09703, 0.5161, 0.07073, 0.4844, 0.1288, 0.4818, 0.03534, 0.5696, 0.0359, 0.6954, -0.00112, 0.5467, 0.0359, 0.6954, 0.03534, 0.5696, 0.07461, 0.698, 0.08922, 0.5697, 0.1818, 0.5474, 0.09703, 0.5161, 0.1818, 0.5474, 0.08922, 0.5697, 0.1759, 0.7005, 0.08922, 0.5697, 0.07461, 0.698, 0.1759, 0.7005, 0.08922, 0.5697, 0.03534, 0.5696, 0.07461, 0.698, 0.08922, 0.5697, 0.1818, 0.5474, 0.1759, 0.7005, 0.08922, 0.5697, 0.09703, 0.5161, 0.1818, 0.5474, 0.08922, 0.5697, 0.07461, 0.698, 0.03534, 0.5696, 0.07461, 0.698, 0.08922, 0.5697, 0.1759, 0.7005, 0.09703, 0.5161, 0.08922, 0.5697, 0.03534, 0.5696, 0.09703, 0.5161, 0.03534, 0.5696, 0.08922, 0.5697, -0.00112, 0.5467, 0.09703, 0.5161, 0.03534, 0.5696, 0.09703, 0.5161, -0.00112, 0.5467, 0.07073, 0.4844, -0.00112, 0.5467, 0.03534, 0.5696, 0.09703, 0.5161, 0.09703, 0.5161, 0.07073, 0.4844, -0.00112, 0.5467, 0.306, 0.9618, 0.2611, 0.9682, 0.2927, 0.9867, 0.1771, 0.9819, 0.2927, 0.9867, 0.2611, 0.9682, 0.306, 0.9618, 0.2927, 0.9867, 0.2611, 0.9682, 0.1771, 0.9819, 0.2611, 0.9682, 0.2927, 0.9867, 0.306, 0.9618, 0.2294, 0.9442, 0.2611, 0.9682, 0.2339, 0.9143, 0.2294, 0.9442, 0.306, 0.9618, 0.306, 0.9618, 0.2611, 0.9682, 0.2294, 0.9442, 0.2339, 0.9143, 0.306, 0.9618, 0.2294, 0.9442, 0.242, 0.5686, 0.3345, 0.5067, 0.2456, 0.4203, 0.2533, 0.3974, 0.2456, 0.4203, 0.3345, 0.5067, 0.2485, 0.7689, 0.308, 0.6223, 0.1982, 0.7356, 0.2415, 0.2938, 0.2037, 0.3677, 0.2533, 0.3974, 0.2456, 0.4203, 0.2533, 0.3974, 0.2037, 0.3677, 0.1759, 0.7005, 0.07461, 0.698, 0.0591, 0.7842, 0.0591, 0.7842, 0.136, 0.8446, 0.1759, 0.7005, 0.0591, 0.7842, 0.1075, 0.8826, 0.136, 0.8446, 0.136, 0.8446, 0.1075, 0.8826, 0.1746, 0.9479, 0.1746, 0.9479, 0.2294, 0.9442, 0.136, 0.8446, 0.1746, 0.9479, 0.2611, 0.9682, 0.2294, 0.9442, 0.2294, 0.9442, 0.2339, 0.9143, 0.168, 0.8365, 0.168, 0.8365, 0.136, 0.8446, 0.2294, 0.9442, 0.136, 0.8446, 0.168, 0.8365, 0.1982, 0.7356, 0.1982, 0.7356, 0.1759, 0.7005, 0.136, 0.8446, 0.1759, 0.7005, 0.1982, 0.7356, 0.308, 0.6223, 0.308, 0.6223, 0.3345, 0.5067, 0.242, 0.5686, 0.308, 0.6223, 0.242, 0.5686, 0.1759, 0.7005, 0.2456, 0.4203, 0.2037, 0.3677, 0.189, 0.4315, 0.189, 0.4315, 0.242, 0.5686, 0.2456, 0.4203, 0.242, 0.5686, 0.189, 0.4315, 0.1818, 0.5474, 0.1818, 0.5474, 0.1759, 0.7005, 0.242, 0.5686, 0.0359, 0.6954, 0.01551, 0.7957, 0.0591, 0.7842, 0.0359, 0.6954, 0.0591, 0.7842, 0.07461, 0.698, 0.01551, 0.7957, 0.07694, 0.9197, 0.1075, 0.8826, 0.01551, 0.7957, 0.1075, 0.8826, 0.0591, 0.7842, 0.07694, 0.9197, 0.1771, 0.9819, 0.1746, 0.9479, 0.07694, 0.9197, 0.1746, 0.9479, 0.1075, 0.8826, 0.1771, 0.9819, 0.2611, 0.9682, 0.1746, 0.9479, 0.306, 0.9618, 0.286, 0.9343, 0.2339, 0.9143, 0.2339, 0.9143, 0.286, 0.9343, 0.247, 0.8389, 0.2485, 0.7689, 0.3638, 0.6439, 0.308, 0.6223, 0.308, 0.6223, 0.3638, 0.6439, 0.3815, 0.5227, 0.3815, 0.5227, 0.3345, 0.5067, 0.308, 0.6223, 0.3345, 0.5067, 0.3815, 0.5227, 0.2971, 0.4122, 0.2971, 0.4122, 0.2533, 0.3974, 0.3345, 0.5067, 0.2971, 0.4122, 0.2929, 0.332, 0.2533, 0.3974, 0.2929, 0.332, 0.2416, 0.2513, 0.2415, 0.2938, 0.2929, 0.332, 0.2415, 0.2938, 0.2533, 0.3974, 0.2415, 0.2938, 0.2416, 0.2513, 0.1879, 0.3142, 0.1879, 0.3142, 0.2037, 0.3677, 0.2415, 0.2938, 0.1879, 0.3142, 0.1685, 0.3669, 0.2037, 0.3677, 0.2037, 0.3677, 0.1685, 0.3669, 0.1352, 0.42, 0.1352, 0.42, 0.189, 0.4315, 0.2037, 0.3677, 0.1352, 0.42, 0.1288, 0.4818, 0.1818, 0.5474, 0.1352, 0.42, 0.1818, 0.5474, 0.189, 0.4315, 0.242, 0.5686, 0.2456, 0.4203, 0.3345, 0.5067, 0.2533, 0.3974, 0.3345, 0.5067, 0.2456, 0.4203, 0.2485, 0.7689, 0.1982, 0.7356, 0.308, 0.6223, 0.8134, 0.9857, 0.8484, 0.9606, 0.798, 0.954, 0.2456, 0.4203, 0.2037, 0.3677, 0.2533, 0.3974, 0.1759, 0.7005, 0.0591, 0.7842, 0.07461, 0.698, 0.0591, 0.7842, 0.1759, 0.7005, 0.136, 0.8446, 0.0591, 0.7842, 0.136, 0.8446, 0.1075, 0.8826, 0.136, 0.8446, 0.1746, 0.9479, 0.1075, 0.8826, 0.1746, 0.9479, 0.136, 0.8446, 0.2294, 0.9442, 0.1746, 0.9479, 0.2294, 0.9442, 0.2611, 0.9682, 0.2294, 0.9442, 0.168, 0.8365, 0.2339, 0.9143, 0.168, 0.8365, 0.2294, 0.9442, 0.136, 0.8446, 0.136, 0.8446, 0.1982, 0.7356, 0.168, 0.8365, 0.1982, 0.7356, 0.136, 0.8446, 0.1759, 0.7005, 0.1759, 0.7005, 0.308, 0.6223, 0.1982, 0.7356, 0.308, 0.6223, 0.242, 0.5686, 0.3345, 0.5067, 0.308, 0.6223, 0.1759, 0.7005, 0.242, 0.5686, 0.2456, 0.4203, 0.189, 0.4315, 0.2037, 0.3677, 0.189, 0.4315, 0.2456, 0.4203, 0.242, 0.5686, 0.242, 0.5686, 0.1818, 0.5474, 0.189, 0.4315, 0.1818, 0.5474, 0.242, 0.5686, 0.1759, 0.7005, 0.0359, 0.6954, 0.0591, 0.7842, 0.01551, 0.7957, 0.0359, 0.6954, 0.07461, 0.698, 0.0591, 0.7842, 0.01551, 0.7957, 0.1075, 0.8826, 0.07694, 0.9197, 0.01551, 0.7957, 0.0591, 0.7842, 0.1075, 0.8826, 0.07694, 0.9197, 0.1746, 0.9479, 0.1771, 0.9819, 0.07694, 0.9197, 0.1075, 0.8826, 0.1746, 0.9479, 0.1771, 0.9819, 0.1746, 0.9479, 0.2611, 0.9682, 0.306, 0.9618, 0.2339, 0.9143, 0.286, 0.9343, 0.2339, 0.9143, 0.247, 0.8389, 0.286, 0.9343, 0.2485, 0.7689, 0.308, 0.6223, 0.3638, 0.6439, 0.308, 0.6223, 0.3815, 0.5227, 0.3638, 0.6439, 0.3815, 0.5227, 0.308, 0.6223, 0.3345, 0.5067, 0.3345, 0.5067, 0.2971, 0.4122, 0.3815, 0.5227, 0.2971, 0.4122, 0.3345, 0.5067, 0.2533, 0.3974, 0.2971, 0.4122, 0.2533, 0.3974, 0.2929, 0.332, 0.2929, 0.332, 0.2415, 0.2938, 0.2416, 0.2513, 0.2929, 0.332, 0.2533, 0.3974, 0.2415, 0.2938, 0.2415, 0.2938, 0.1879, 0.3142, 0.2416, 0.2513, 0.1879, 0.3142, 0.2415, 0.2938, 0.2037, 0.3677, 0.1879, 0.3142, 0.2037, 0.3677, 0.1685, 0.3669, 0.2037, 0.3677, 0.1352, 0.42, 0.1685, 0.3669, 0.1352, 0.42, 0.2037, 0.3677, 0.189, 0.4315, 0.1352, 0.42, 0.1818, 0.5474, 0.1288, 0.4818, 0.1352, 0.42, 0.189, 0.4315, 0.1818, 0.5474, 0.5406, 0.7777, 0.426, 0.7423, 0.5344, 0.957, 0.5406, 0.7009, 0.5627, 0.6173, 0.426, 0.7423, 0.4943, 0.6798, 0.5627, 0.6173, 0.5406, 0.7009, 0.5406, 0.7009, 0.5627, 0.6173, 0.4943, 0.6798, 0.4802, 0.8496, 0.426, 0.7423, 0.5406, 0.7777, 0.5406, 0.7777, 0.426, 0.7423, 0.4802, 0.8496])
me_base_superhigh.materials.append(mat_body)
me_base_superhigh.update()
me_cube_004 = bpy.data.meshes.new('Cube.004')
me_cube_004.from_pydata([(-1.389, 2.945, -4.067), (-3.389, 2.945, 12.07), (-1.389, -1.945, -4.067), (-3.389, -2.945, 12.07), (2.389, 2.945, -2.067), (1.389, 2.945, 11.07), (2.389, -1.945, -2.067), (1.389, -2.945, 11.07)], [], [(0, 2, 3, 1), (2, 6, 7, 3), (6, 4, 5, 7), (4, 0, 1, 5), (2, 0, 4, 6), (7, 5, 1, 3)])
_uv = me_cube_004.uv_layers.new(name='UVMap')
_uv.uv.foreach_set('vector', [0.375, 0.0, 0.375, 0.25, 0.625, 0.25, 0.625, 0.0, 0.375, 0.25, 0.375, 0.5, 0.625, 0.5, 0.625, 0.25, 0.375, 0.5, 0.375, 0.75, 0.625, 0.75, 0.625, 0.5, 0.375, 0.75, 0.375, 1.0, 0.625, 1.0, 0.625, 0.75, 0.125, 0.5, 0.125, 0.75, 0.375, 0.75, 0.375, 0.5, 0.625, 0.5, 0.625, 0.75, 0.875, 0.75, 0.875, 0.5])
me_cube_004.materials.append(mat_armor)
me_cube_004.update()
me_cube_002 = bpy.data.meshes.new('Cube.002')
me_cube_002.from_pydata([(4.611, -3.945, -4.067), (-8.389, -3.945, 0.0669), (4.611, 2.945, -4.067), (-8.389, 3.945, 0.0669), (3.611, -3.945, -2.067), (-5.611, -3.945, 2.067), (3.611, 2.945, -2.067), (-5.611, 3.945, 2.067), (-3.889, -3.945, -4.0), (-3.889, 3.445, -4.0)], [], [(8, 1, 3, 9), (2, 9, 3, 7, 6), (6, 7, 5, 4), (4, 5, 1, 8, 0), (2, 6, 4, 0), (7, 3, 1, 5), (0, 8, 9, 2)])
_uv = me_cube_002.uv_layers.new(name='UVMap')
_uv.uv.foreach_set('vector', [0.5, 0.0, 0.625, 0.0, 0.625, 0.25, 0.5, 0.25, 0.375, 0.25, 0.5, 0.25, 0.625, 0.25, 0.625, 0.5, 0.375, 0.5, 0.375, 0.5, 0.625, 0.5, 0.625, 0.75, 0.375, 0.75, 0.375, 0.75, 0.625, 0.75, 0.625, 1.0, 0.5, 1.0, 0.375, 1.0, 0.125, 0.5, 0.375, 0.5, 0.375, 0.75, 0.125, 0.75, 0.625, 0.5, 0.875, 0.5, 0.875, 0.75, 0.625, 0.75, 0.375, 0.0, 0.5, 0.0, 0.5, 0.25, 0.375, 0.25])
me_cube_002.materials.append(mat_armor)
me_cube_002.update()
me_cube_001 = bpy.data.meshes.new('Cube.001')
me_cube_001.from_pydata([(-1.389, -2.945, -4.067), (-3.389, -2.945, 12.07), (-1.389, 1.945, -4.067), (-3.389, 2.945, 12.07), (2.389, -2.945, -2.067), (1.389, -2.945, 11.07), (2.389, 1.945, -2.067), (1.389, 2.945, 11.07)], [], [(0, 1, 3, 2), (2, 3, 7, 6), (6, 7, 5, 4), (4, 5, 1, 0), (2, 6, 4, 0), (7, 3, 1, 5)])
_uv = me_cube_001.uv_layers.new(name='UVMap')
_uv.uv.foreach_set('vector', [0.375, 0.0, 0.625, 0.0, 0.625, 0.25, 0.375, 0.25, 0.375, 0.25, 0.625, 0.25, 0.625, 0.5, 0.375, 0.5, 0.375, 0.5, 0.625, 0.5, 0.625, 0.75, 0.375, 0.75, 0.375, 0.75, 0.625, 0.75, 0.625, 1.0, 0.375, 1.0, 0.125, 0.5, 0.375, 0.5, 0.375, 0.75, 0.125, 0.75, 0.625, 0.5, 0.875, 0.5, 0.875, 0.75, 0.625, 0.75])
me_cube_001.materials.append(mat_armor)
me_cube_001.update()
me_cube_015 = bpy.data.meshes.new('Cube.015')
me_cube_015.from_pydata([(-2.431, 0.9453, -5.567), (-3.431, -4.055, 14.07), (-2.389, -1.945, -5.567), (-5.431, -6.945, 6.067), (0.5685, 0.9453, -5.567), (-0.4315, -4.055, 14.07), (0.5685, -1.945, -5.567), (1.569, -6.945, 6.067), (-2.431, -4.938, -1.044), (0.5685, -4.938, -1.044), (-3.431, 5.445, 3.75), (-0.4315, 5.445, 3.75)], [], [(0, 2, 8, 3, 1, 10), (8, 9, 7, 3), (6, 4, 11, 5, 7, 9), (11, 10, 1, 5), (2, 0, 4, 6), (7, 5, 1, 3), (2, 6, 9, 8), (4, 0, 10, 11)])
_uv = me_cube_015.uv_layers.new(name='UVMap')
_uv.uv.foreach_set('vector', [0.375, 0.0, 0.375, 0.25, 0.5, 0.25, 0.625, 0.25, 0.625, 0.0, 0.5, 0.0, 0.5, 0.25, 0.5, 0.5, 0.625, 0.5, 0.625, 0.25, 0.375, 0.5, 0.375, 0.75, 0.5, 0.75, 0.625, 0.75, 0.625, 0.5, 0.5, 0.5, 0.5, 0.75, 0.5, 1.0, 0.625, 1.0, 0.625, 0.75, 0.125, 0.5, 0.125, 0.75, 0.375, 0.75, 0.375, 0.5, 0.625, 0.5, 0.625, 0.75, 0.875, 0.75, 0.875, 0.5, 0.375, 0.25, 0.375, 0.5, 0.5, 0.5, 0.5, 0.25, 0.375, 0.75, 0.375, 1.0, 0.5, 1.0, 0.5, 0.75])
me_cube_015.materials.append(mat_armor)
me_cube_015.update()
me_cube_006 = bpy.data.meshes.new('Cube.006')
me_cube_006.from_pydata([(-2.389, -1.726, -12.07), (-2.389, 1.874, -12.07), (-0.6113, -1.726, -12.07), (-0.6113, 1.874, -12.07), (-1.889, -2.426, -0.3501), (-1.889, 2.574, -0.3501), (7.389, 2.574, -0.3501), (7.389, -2.426, -0.3501)], [], [(1, 3, 2, 0), (2, 7, 4, 0), (3, 6, 7, 2), (1, 5, 6, 3), (0, 4, 5, 1), (7, 6, 5, 4)])
_uv = me_cube_006.uv_layers.new(name='UVMap')
_uv.uv.foreach_set('vector', [0.125, 0.5, 0.375, 0.5, 0.375, 0.75, 0.125, 0.75, 0.375, 0.75, 0.5, 0.75, 0.5, 1.0, 0.375, 1.0, 0.375, 0.5, 0.5, 0.5, 0.5, 0.75, 0.375, 0.75, 0.375, 0.25, 0.5, 0.25, 0.5, 0.5, 0.375, 0.5, 0.375, 0.0, 0.5, 0.0, 0.5, 0.25, 0.375, 0.25, 0.5, 0.75, 0.5, 0.5, 0.5, 0.25, 0.5, 0.0])
me_cube_006.materials.append(mat_armor)
me_cube_006.update()
me_cube_014 = bpy.data.meshes.new('Cube.014')
me_cube_014.from_pydata([(-1.389, -0.05466, -2.067), (-3.389, 0.9453, 7.067), (-1.389, -1.945, -2.067), (-3.389, -0.9453, 7.067), (2.389, -0.05466, -2.067), (-0.6113, 0.9453, 7.067), (2.389, -1.945, -2.067), (-0.6113, -0.9453, 7.067)], [], [(0, 2, 3, 1), (2, 6, 7, 3), (6, 4, 5, 7), (4, 0, 1, 5), (2, 0, 4, 6), (7, 5, 1, 3)])
_uv = me_cube_014.uv_layers.new(name='UVMap')
_uv.uv.foreach_set('vector', [0.375, 0.0, 0.375, 0.25, 0.625, 0.25, 0.625, 0.0, 0.375, 0.25, 0.375, 0.5, 0.625, 0.5, 0.625, 0.25, 0.375, 0.5, 0.375, 0.75, 0.625, 0.75, 0.625, 0.5, 0.375, 0.75, 0.375, 1.0, 0.625, 1.0, 0.625, 0.75, 0.125, 0.5, 0.125, 0.75, 0.375, 0.75, 0.375, 0.5, 0.625, 0.5, 0.625, 0.75, 0.875, 0.75, 0.875, 0.5])
me_cube_014.materials.append(mat_armor)
me_cube_014.update()
me_cube_010 = bpy.data.meshes.new('Cube.010')
me_cube_010.from_pydata([(-0.3887, -0.9453, -2.567), (-3.389, -1.945, 7.067), (-0.3887, -0.05466, -2.567), (-3.389, 1.945, 7.067), (1.389, -0.9453, -2.567), (1.389, -1.945, 7.067), (1.389, -0.05466, -2.567), (1.389, 1.945, 7.067)], [], [(0, 1, 3, 2), (2, 3, 7, 6), (6, 7, 5, 4), (4, 5, 1, 0), (2, 6, 4, 0), (7, 3, 1, 5)])
_uv = me_cube_010.uv_layers.new(name='UVMap')
_uv.uv.foreach_set('vector', [0.375, 0.0, 0.625, 0.0, 0.625, 0.25, 0.375, 0.25, 0.375, 0.25, 0.625, 0.25, 0.625, 0.5, 0.375, 0.5, 0.375, 0.5, 0.625, 0.5, 0.625, 0.75, 0.375, 0.75, 0.375, 0.75, 0.625, 0.75, 0.625, 1.0, 0.375, 1.0, 0.125, 0.5, 0.375, 0.5, 0.375, 0.75, 0.125, 0.75, 0.625, 0.5, 0.875, 0.5, 0.875, 0.75, 0.625, 0.75])
me_cube_010.materials.append(mat_armor)
me_cube_010.update()
me_cube_013 = bpy.data.meshes.new('Cube.013')
me_cube_013.from_pydata([(-0.3887, 0.9453, -2.567), (-3.389, 1.945, 7.067), (-0.3887, 0.05466, -2.567), (-3.389, -1.945, 7.067), (1.389, 0.9453, -2.567), (1.389, 1.945, 7.067), (1.389, 0.05466, -2.567), (1.389, -1.945, 7.067)], [], [(0, 2, 3, 1), (2, 6, 7, 3), (6, 4, 5, 7), (4, 0, 1, 5), (2, 0, 4, 6), (7, 5, 1, 3)])
_uv = me_cube_013.uv_layers.new(name='UVMap')
_uv.uv.foreach_set('vector', [0.375, 0.0, 0.375, 0.25, 0.625, 0.25, 0.625, 0.0, 0.375, 0.25, 0.375, 0.5, 0.625, 0.5, 0.625, 0.25, 0.375, 0.5, 0.375, 0.75, 0.625, 0.75, 0.625, 0.5, 0.375, 0.75, 0.375, 1.0, 0.625, 1.0, 0.625, 0.75, 0.125, 0.5, 0.125, 0.75, 0.375, 0.75, 0.375, 0.5, 0.625, 0.5, 0.625, 0.75, 0.875, 0.75, 0.875, 0.5])
me_cube_013.materials.append(mat_armor)
me_cube_013.update()
me_cube_003 = bpy.data.meshes.new('Cube.003')
me_cube_003.from_pydata([(-3.389, 3.945, -6.067), (-4.389, 2.945, 11.07), (-3.389, -3.945, -6.067), (-4.389, -2.945, 11.07), (3.389, 3.945, -9.067), (3.389, 2.945, 11.07), (3.389, -3.945, -9.067), (3.389, -2.945, 11.07)], [], [(0, 2, 3, 1), (2, 6, 7, 3), (6, 4, 5, 7), (4, 0, 1, 5), (2, 0, 4, 6), (7, 5, 1, 3)])
_uv = me_cube_003.uv_layers.new(name='UVMap')
_uv.uv.foreach_set('vector', [0.375, 0.0, 0.375, 0.25, 0.625, 0.25, 0.625, 0.0, 0.375, 0.25, 0.375, 0.5, 0.625, 0.5, 0.625, 0.25, 0.375, 0.5, 0.375, 0.75, 0.625, 0.75, 0.625, 0.5, 0.375, 0.75, 0.375, 1.0, 0.625, 1.0, 0.625, 0.75, 0.125, 0.5, 0.125, 0.75, 0.375, 0.75, 0.375, 0.5, 0.625, 0.5, 0.625, 0.75, 0.875, 0.75, 0.875, 0.5])
me_cube_003.materials.append(mat_armor)
me_cube_003.update()
me_cube_011 = bpy.data.meshes.new('Cube.011')
me_cube_011.from_pydata([(-1.389, 0.05466, -2.067), (-3.389, -0.9453, 7.067), (-1.389, 1.945, -2.067), (-3.389, 0.9453, 7.067), (2.389, 0.05466, -2.067), (-0.6113, -0.9453, 7.067), (2.389, 1.945, -2.067), (-0.6113, 0.9453, 7.067)], [], [(0, 1, 3, 2), (2, 3, 7, 6), (6, 7, 5, 4), (4, 5, 1, 0), (2, 6, 4, 0), (7, 3, 1, 5)])
_uv = me_cube_011.uv_layers.new(name='UVMap')
_uv.uv.foreach_set('vector', [0.375, 0.0, 0.625, 0.0, 0.625, 0.25, 0.375, 0.25, 0.375, 0.25, 0.625, 0.25, 0.625, 0.5, 0.375, 0.5, 0.375, 0.5, 0.625, 0.5, 0.625, 0.75, 0.375, 0.75, 0.375, 0.75, 0.625, 0.75, 0.625, 1.0, 0.375, 1.0, 0.125, 0.5, 0.375, 0.5, 0.375, 0.75, 0.125, 0.75, 0.625, 0.5, 0.875, 0.5, 0.875, 0.75, 0.625, 0.75])
me_cube_011.materials.append(mat_armor)
me_cube_011.update()
me_cube_008 = bpy.data.meshes.new('Cube.008')
me_cube_008.from_pydata([(7.389, -7.27, 11.65), (7.389, 7.418, 11.65), (-4.389, -7.27, 11.65), (-4.389, 7.418, 11.65), (-1.889, -2.426, 0.1499), (-1.889, 2.574, 0.1499), (7.389, 2.574, 0.1499), (7.389, -2.426, 0.1499)], [], [(1, 3, 2, 0), (4, 2, 3, 5), (5, 3, 1, 6), (6, 1, 0, 7), (7, 0, 2, 4), (7, 4, 5, 6)])
me_cube_008.polygons.foreach_set('material_index', [0, 0, 0, 1, 0, 0])
_uv = me_cube_008.uv_layers.new(name='UVMap')
_uv.uv.foreach_set('vector', [0.625, 0.5, 0.875, 0.5, 0.875, 0.75, 0.625, 0.75, 0.5, 0.0, 0.625, 0.0, 0.625, 0.25, 0.5, 0.25, 0.5, 0.25, 0.625, 0.25, 0.625, 0.5, 0.5, 0.5, 0.5, 0.5, 0.625, 0.5, 0.625, 0.75, 0.5, 0.75, 0.5, 0.75, 0.625, 0.75, 0.625, 1.0, 0.5, 1.0, 0.5, 0.75, 0.5, 0.0, 0.5, 0.25, 0.5, 0.5])
me_cube_008.materials.append(mat_armor)
me_cube_008.materials.append(mat_flesh)
me_cube_008.update()
me_cube_005 = bpy.data.meshes.new('Cube.005')
me_cube_005.from_pydata([(4.611, 3.945, -4.067), (-8.389, 3.945, 0.0669), (4.611, -2.945, -4.067), (-8.389, -3.945, 0.0669), (3.611, 3.945, -2.067), (-5.611, 3.945, 2.067), (3.611, -2.945, -2.067), (-5.611, -3.945, 2.067), (-3.889, 3.945, -4.0), (-3.889, -3.445, -4.0)], [], [(8, 9, 3, 1), (2, 6, 7, 3, 9), (6, 4, 5, 7), (4, 0, 8, 1, 5), (2, 0, 4, 6), (7, 5, 1, 3), (0, 2, 9, 8)])
_uv = me_cube_005.uv_layers.new(name='UVMap')
_uv.uv.foreach_set('vector', [0.5, 0.0, 0.5, 0.25, 0.625, 0.25, 0.625, 0.0, 0.375, 0.25, 0.375, 0.5, 0.625, 0.5, 0.625, 0.25, 0.5, 0.25, 0.375, 0.5, 0.375, 0.75, 0.625, 0.75, 0.625, 0.5, 0.375, 0.75, 0.375, 1.0, 0.5, 1.0, 0.625, 1.0, 0.625, 0.75, 0.125, 0.5, 0.125, 0.75, 0.375, 0.75, 0.375, 0.5, 0.625, 0.5, 0.625, 0.75, 0.875, 0.75, 0.875, 0.5, 0.375, 0.0, 0.375, 0.25, 0.5, 0.25, 0.5, 0.0])
me_cube_005.materials.append(mat_armor)
me_cube_005.update()
me_cube_012 = bpy.data.meshes.new('Cube.012')
me_cube_012.from_pydata([(-2.431, -0.9453, -5.567), (-3.431, 4.055, 14.07), (-2.389, 1.945, -5.567), (-5.431, 6.945, 6.067), (0.5685, -0.9453, -5.567), (-0.4315, 4.055, 14.07), (0.5685, 1.945, -5.567), (1.569, 6.945, 6.067), (-2.431, 4.938, -1.044), (0.5685, 4.938, -1.044), (-3.431, -5.445, 3.75), (-0.4315, -5.445, 3.75)], [], [(0, 10, 1, 3, 8, 2), (8, 3, 7, 9), (6, 9, 7, 5, 11, 4), (11, 5, 1, 10), (2, 6, 4, 0), (7, 3, 1, 5), (2, 8, 9, 6), (4, 11, 10, 0)])
_uv = me_cube_012.uv_layers.new(name='UVMap')
_uv.uv.foreach_set('vector', [0.375, 0.0, 0.5, 0.0, 0.625, 0.0, 0.625, 0.25, 0.5, 0.25, 0.375, 0.25, 0.5, 0.25, 0.625, 0.25, 0.625, 0.5, 0.5, 0.5, 0.375, 0.5, 0.5, 0.5, 0.625, 0.5, 0.625, 0.75, 0.5, 0.75, 0.375, 0.75, 0.5, 0.75, 0.625, 0.75, 0.625, 1.0, 0.5, 1.0, 0.125, 0.5, 0.375, 0.5, 0.375, 0.75, 0.125, 0.75, 0.625, 0.5, 0.875, 0.5, 0.875, 0.75, 0.625, 0.75, 0.375, 0.25, 0.5, 0.25, 0.5, 0.5, 0.375, 0.5, 0.375, 0.75, 0.5, 0.75, 0.5, 1.0, 0.375, 1.0])
me_cube_012.materials.append(mat_armor)
me_cube_012.update()
me_cube = bpy.data.meshes.new('Cube')
me_cube.from_pydata([(-3.389, -3.945, -6.067), (-4.389, -2.945, 11.07), (-3.389, 3.945, -6.067), (-4.389, 2.945, 11.07), (3.389, -3.945, -9.067), (3.389, -2.945, 11.07), (3.389, 3.945, -9.067), (3.389, 2.945, 11.07)], [], [(0, 1, 3, 2), (2, 3, 7, 6), (6, 7, 5, 4), (4, 5, 1, 0), (2, 6, 4, 0), (7, 3, 1, 5)])
_uv = me_cube.uv_layers.new(name='UVMap')
_uv.uv.foreach_set('vector', [0.375, 0.0, 0.625, 0.0, 0.625, 0.25, 0.375, 0.25, 0.375, 0.25, 0.625, 0.25, 0.625, 0.5, 0.375, 0.5, 0.375, 0.5, 0.625, 0.5, 0.625, 0.75, 0.375, 0.75, 0.375, 0.75, 0.625, 0.75, 0.625, 1.0, 0.375, 1.0, 0.125, 0.5, 0.375, 0.5, 0.375, 0.75, 0.125, 0.75, 0.625, 0.5, 0.875, 0.5, 0.875, 0.75, 0.625, 0.75])
me_cube.materials.append(mat_armor)
me_cube.update()
me_cube_009 = bpy.data.meshes.new('Cube.009')
me_cube_009.from_pydata([(12.39, -3.426, 7.65), (12.39, 3.574, 7.65), (4.611, -3.426, 7.65), (4.611, 3.574, 7.65), (-3.889, -5.426, 0.1499), (-3.889, 5.574, 0.1499), (12.39, 0.5737, 6.15), (12.39, -0.4263, 6.15), (5.25, -5.426, 0.1499), (5.25, 5.574, 0.1499)], [], [(3, 0, 1), (2, 5, 4), (2, 8, 0), (1, 7, 6), (2, 4, 8), (4, 9, 8), (8, 6, 7), (3, 2, 0), (2, 3, 5), (9, 5, 3), (1, 9, 3), (1, 0, 7), (6, 9, 1), (7, 0, 8), (4, 5, 9), (8, 9, 6)])
me_cube_009.polygons.foreach_set('material_index', [0, 0, 0, 1, 0, 0, 1, 0, 0, 0, 0, 1, 1, 1, 0, 1])
_uv = me_cube_009.uv_layers.new(name='UVMap')
_uv.uv.foreach_set('vector', [0.875, 0.5, 0.625, 0.75, 0.625, 0.5, 0.625, 0.0, 0.5, 0.25, 0.5, 0.0, 0.625, 1.0, 0.5, 0.875, 0.625, 0.75, 0.625, 0.5, 0.5, 0.75, 0.5, 0.5, 0.625, 1.0, 0.5, 1.0, 0.5, 0.875, 0.5, 0.0, 0.5, 0.375, 0.5, 0.375, 0.5, 0.375, 0.5, 0.5, 0.5, 0.75, 0.875, 0.5, 0.875, 0.75, 0.625, 0.75, 0.625, 0.0, 0.625, 0.25, 0.5, 0.25, 0.5, 0.375, 0.5, 0.25, 0.625, 0.25, 0.625, 0.5, 0.5, 0.375, 0.625, 0.25, 0.625, 0.5, 0.625, 0.75, 0.5, 0.75, 0.5, 0.5, 0.5, 0.375, 0.625, 0.5, 0.5, 0.75, 0.625, 0.75, 0.5, 0.375, 0.5, 0.0, 0.5, 0.25, 0.5, 0.375, 0.5, 0.375, 0.5, 0.375, 0.5, 0.5])
me_cube_009.materials.append(mat_armor)
me_cube_009.materials.append(mat_flesh)
me_cube_009.update()
arm_armature = bpy.data.armatures.new('Armature')  # bones are not reproduced

# ---- objects
ob_armature = bpy.data.objects.new('Armature', arm_armature)
ob_base_superhigh = bpy.data.objects.new('base superhigh', me_base_superhigh)
ob_r_foot_anchor = bpy.data.objects.new('r_foot_anchor', None)
ob_l_foot_anchor = bpy.data.objects.new('l_foot_anchor', None)
ob_body = bpy.data.objects.new('#body', None)
ob_head = bpy.data.objects.new('#head', None)
ob_left_foot = bpy.data.objects.new('#left foot', None)
ob_melee = bpy.data.objects.new('#melee', None)
ob_right_foot = bpy.data.objects.new('#right foot', None)
ob_left_hand_elite = bpy.data.objects.new('#left hand elite', None)
ob_right_hand_elite = bpy.data.objects.new('#right hand elite', None)
ob_l_calf = bpy.data.objects.new('@l_calf', me_cube_004)
ob_r_foot = bpy.data.objects.new('@r_foot', me_cube_002)
ob_r_calf = bpy.data.objects.new('@r_calf', me_cube_001)
ob_l_upperarm = bpy.data.objects.new('@l_upperarm', me_cube_015)
ob_pelvis = bpy.data.objects.new('@pelvis', me_cube_006)
ob_l_hand = bpy.data.objects.new('@l_hand', me_cube_014)
ob_r_forearm = bpy.data.objects.new('@r_forearm', me_cube_010)
ob_l_forearm = bpy.data.objects.new('@l_forearm', me_cube_013)
ob_l_thigh = bpy.data.objects.new('@l_thigh', me_cube_003)
ob_r_hand = bpy.data.objects.new('@r_hand', me_cube_011)
ob_spine = bpy.data.objects.new('@spine', me_cube_008)
ob_l_foot = bpy.data.objects.new('@l_foot', me_cube_005)
ob_r_upperarm = bpy.data.objects.new('@r_upperarm', me_cube_012)
ob_r_thigh = bpy.data.objects.new('@r_thigh', me_cube)
ob_head_1 = bpy.data.objects.new('@head', me_cube_009)

# ---- transforms, parenting, visibility, modifiers, constraints
ob_armature.location = (0.0, 0.0, 0.0)
ob_base_superhigh.parent = ob_armature
ob_base_superhigh.location = (0.0, 0.0, 0.0)
_vg = ob_base_superhigh.vertex_groups.new(name='Bip01 Pelvis')
for _i, _w in zip([3, 16, 18, 19, 21, 23, 24, 25, 26, 27, 28, 29, 30, 31, 36, 41, 45, 48, 49, 51, 75], [1.0, 1.0, 1.0, 1.0, 0.7555, 1.0, 0.6695, 1.0, 1.0, 1.0, 1.0, 1.0, 1.0, 0.75, 1.0, 1.0, 1.0, 1.0, 1.0, 0.7539, 0.6683]): _vg.add([_i], _w, 'REPLACE')
_vg = ob_base_superhigh.vertex_groups.new(name='Bip01 Spine')
for _i, _w in zip([20, 21, 24, 31, 32, 47, 51, 52, 60, 61, 62, 63, 64, 65, 66, 67, 68, 70, 71, 72, 73, 74, 75, 76, 82, 83, 87, 88], [1.0, 0.2445, 0.3305, 0.25, 1.0, 1.0, 0.2461, 1.0, 1.0, 1.0, 1.0, 1.0, 1.0, 1.0, 1.0, 1.0, 1.0, 1.0, 1.0, 1.0, 1.0, 1.0, 0.3317, 1.0, 1.0, 1.0, 0.1668, 0.8333]): _vg.add([_i], _w, 'REPLACE')
_vg = ob_base_superhigh.vertex_groups.new(name='Bip01 L Thigh')
_vg.add([211, 212, 213, 214, 215, 216, 217, 218, 219, 220, 221, 223, 225, 227, 228, 230, 231, 232, 234, 235, 236, 238, 239, 240, 241], 1.0, 'REPLACE')
_vg = ob_base_superhigh.vertex_groups.new(name='Bip01 R Thigh')
_vg.add([90, 92, 93, 94, 95, 96, 97, 102, 105, 106, 109, 112, 113, 114, 115, 116, 118, 119, 120, 124, 127, 128, 130, 131, 132], 1.0, 'REPLACE')
_vg = ob_base_superhigh.vertex_groups.new(name='Bip01 L Calf')
for _i, _w in zip([243, 244, 245, 256, 257, 258, 259, 269, 271, 272, 273, 274, 275, 288, 289, 290, 291, 292, 293, 294, 295, 296, 297, 298, 299, 303], [1.0, 1.0, 0.75, 0.75, 0.7, 1.0, 0.75, 0.75, 0.3, 0.7, 1.0, 1.0, 1.0, 1.0, 1.0, 1.0, 1.0, 1.0, 1.0, 0.75, 0.75, 1.0, 1.0, 1.0, 1.0, 1.0]): _vg.add([_i], _w, 'REPLACE')
_vg = ob_base_superhigh.vertex_groups.new(name='Bip01 R Calf')
for _i, _w in zip([134, 139, 140, 141, 142, 144, 156, 157, 158, 159, 165, 167, 185, 186, 187, 191, 193, 194, 196, 197, 199, 202, 204, 207, 208, 209], [1.0, 0.7499, 0.7497, 0.6999, 1.0, 0.75, 0.7499, 0.3, 0.7, 1.0, 1.0, 1.0, 1.0, 1.0, 1.0, 1.0, 1.0, 1.0, 1.0, 0.75, 0.75, 1.0, 1.0, 1.0, 1.0, 1.0]): _vg.add([_i], _w, 'REPLACE')
_vg = ob_base_superhigh.vertex_groups.new(name='Bip01 L Foot')
for _i, _w in zip([245, 246, 251, 252, 254, 256, 257, 259, 263, 264, 265, 267, 268, 269, 271, 272, 276, 277, 278, 279, 280, 281, 282, 283, 284, 285, 286, 287, 294, 295, 301], [0.25, 1.0, 1.0, 1.0, 1.0, 0.25, 0.3, 0.25, 1.0, 1.0, 1.0, 1.0, 1.0, 0.25, 0.7, 0.3, 1.0, 1.0, 1.0, 1.0, 1.0, 1.0, 1.0, 1.0, 1.0, 1.0, 1.0, 1.0, 0.25, 0.25, 1.0]): _vg.add([_i], _w, 'REPLACE')
_vg = ob_base_superhigh.vertex_groups.new(name='Bip01 R Foot')
for _i, _w in zip([135, 136, 137, 138, 139, 140, 141, 143, 144, 145, 146, 147, 148, 149, 156, 157, 158, 168, 169, 171, 173, 176, 177, 178, 179, 182, 183, 184, 197, 199, 200], [1.0, 1.0, 1.0, 1.0, 0.2501, 0.2503, 0.3001, 1.0, 0.25, 1.0, 1.0, 1.0, 1.0, 1.0, 0.2501, 0.7, 0.3, 1.0, 1.0, 1.0, 1.0, 1.0, 1.0, 1.0, 1.0, 1.0, 1.0, 1.0, 0.25, 0.25, 1.0]): _vg.add([_i], _w, 'REPLACE')
_vg = ob_base_superhigh.vertex_groups.new(name='Bip01 L UpperArm')
_vg.add([150, 151, 152, 153, 154, 155, 160, 161, 162, 163, 164, 166, 170, 172, 174, 175, 180, 181, 188, 189, 190, 192, 195, 198, 201, 203, 205, 206, 210, 222, 224, 226, 229, 233, 237, 242, 247, 248, 249, 250, 253, 255, 260, 261, 262, 266, 270, 300, 302], 1.0, 'REPLACE')
_vg = ob_base_superhigh.vertex_groups.new(name='Bip01 R UpperArm')
_vg.add([304, 305, 306, 307, 308, 309, 310, 311, 312, 313, 314, 315, 316, 317, 318, 319, 320, 321, 322, 323, 324, 325, 326, 327, 328, 329, 330, 331, 332, 333, 334, 335, 336, 341, 342, 346, 347, 350, 351, 352, 353, 354, 355, 356, 357, 358, 359], 1.0, 'REPLACE')
_vg = ob_base_superhigh.vertex_groups.new(name='Bip01 L Forearm')
_vg.add([98, 99, 100, 101, 103, 104, 107, 108, 110, 111, 117, 121, 122, 123, 125, 126, 129, 133], 1.0, 'REPLACE')
_vg = ob_base_superhigh.vertex_groups.new(name='Bip01 R Forearm')
_vg.add([361, 362, 365, 367, 368, 369, 370, 371, 372, 373, 375, 376, 379, 381, 382, 383, 384, 385], 1.0, 'REPLACE')
_vg = ob_base_superhigh.vertex_groups.new(name='Bip01 L Hand')
_vg.add([0, 1, 2, 4, 5, 6, 8, 10, 11, 12, 14, 17, 22, 42, 43, 44, 46, 50, 69, 78, 86, 89, 91], 1.0, 'REPLACE')
_vg = ob_base_superhigh.vertex_groups.new(name='Bip01 R Hand')
_vg.add([337, 338, 339, 340, 343, 344, 345, 348, 349, 360, 363, 364, 366, 374, 377, 378, 380, 386, 387, 388, 389, 390, 391], 1.0, 'REPLACE')
_vg = ob_base_superhigh.vertex_groups.new(name='Bip01 Head')
for _i, _w in zip([7, 9, 33, 34, 37, 38, 53, 54, 55, 56, 57, 58, 59, 77, 80], [1.0, 0.2518, 1.0, 0.2487, 1.0, 0.25, 1.0, 1.0, 1.0, 1.0, 1.0, 1.0, 1.0, 1.0, 1.0]): _vg.add([_i], _w, 'REPLACE')
_vg = ob_base_superhigh.vertex_groups.new(name='Bip01 Neck')
for _i, _w in zip([9, 13, 15, 34, 35, 38, 39, 40, 79, 81, 84, 85, 87, 88], [0.7482, 1.0, 1.0, 0.7513, 1.0, 0.75, 1.0, 1.0, 1.0, 1.0, 1.0, 1.0, 0.8332, 0.1667]): _vg.add([_i], _w, 'REPLACE')
_m = ob_base_superhigh.modifiers.new('Armature.001', 'ARMATURE')
_m.object = ob_armature
_m = ob_base_superhigh.modifiers.new('Triangulate', 'TRIANGULATE')
_m.keep_custom_normals = True
_m = ob_base_superhigh.modifiers.new('EdgeSplit', 'EDGE_SPLIT')
_m.use_edge_angle = False
ob_r_foot_anchor.parent = ob_armature
ob_r_foot_anchor.matrix_parent_inverse = Matrix(((-1.0, 3.258e-07, 6.513e-08, 6.01), (-6.513e-08, 1.593e-06, -1.0, -39.09), (-3.258e-07, -1.0, -1.593e-06, -8.118), (0.0, 0.0, -0.0, 1.0)))
ob_r_foot_anchor.location = (6.009, -7.463, -24.45)
ob_r_foot_anchor.empty_display_type = 'ARROWS'
ob_l_foot_anchor.parent = ob_armature
ob_l_foot_anchor.matrix_parent_inverse = Matrix(((-1.0, 8.301e-08, -1.51e-07, -11.15), (1.51e-07, 1.625e-06, -1.0, -39.09), (-8.301e-08, -1.0, -1.625e-06, 8.034), (0.0, -0.0, 0.0, 1.0)))
ob_l_foot_anchor.location = (-11.15, 8.034, -24.45)
ob_l_foot_anchor.empty_display_type = 'ARROWS'
ob_body.parent = ob_armature
ob_body.matrix_parent_inverse = Matrix(((-0.9815, -0.0001454, 0.1914, -12.72), (0.1914, 2.905e-07, 0.9815, -51.54), (-0.0001428, 1.0, 2.75e-05, 0.02454), (-0.0, -0.0, -0.0, 1.0)))
ob_body.location = (-4.361, -2.507e-13, 46.25)
ob_body.rotation_euler = (-2.996e-06, -1.311e-07, -2.672e-06)
ob_body.scale = (10.0, 10.0, 10.0)
ob_body.empty_display_type = 'ARROWS'
ob_head.parent = ob_armature
ob_head.matrix_parent_inverse = Matrix(((-0.7604, 1.247e-06, 0.6494, -36.95), (0.6494, 1.206e-06, 0.7604, -43.5), (1.648e-07, 1.0, -1.778e-06, 0.02647), (-0.0, 0.0, 0.0, 1.0)))
ob_head.location = (-1.611, -6.238e-13, 56.25)
ob_head.rotation_euler = (-1.728e-06, 1.025e-06, -2.065e-06)
ob_head.scale = (10.0, 10.0, 10.0)
ob_head.empty_display_type = 'ARROWS'
ob_left_foot.parent = ob_armature
ob_left_foot.matrix_parent_inverse = Matrix(((-1.0, -1.755e-06, -5.96e-08, -7.644), (7.451e-08, 1.801e-08, -1.0, -7.866), (1.754e-06, -1.0, 3.257e-08, 6.049), (0.0, 0.0, -0.0, 1.0)))
ob_left_foot.location = (2.154, 6.012, -0.1076)
ob_left_foot.rotation_euler = (-1.128e-06, 1.186e-06, 1.462e-06)
ob_left_foot.scale = (10.0, 10.0, 10.0)
ob_left_foot.empty_display_type = 'ARROWS'
ob_melee.parent = ob_armature
ob_melee.matrix_parent_inverse = Matrix(((0.9361, 0.06996, 0.3447, -8.805), (0.3268, 0.1894, -0.9259, 20.67), (-0.1301, 0.9794, 0.1545, 9.415), (-0.0, -0.0, -0.0, 1.0)))
ob_melee.location = (0.9315, -13.09, 25.6)
ob_melee.rotation_euler = (1.058, 1.571, 1.058)
ob_melee.scale = (10.0, 10.0, 10.0)
ob_melee.empty_display_type = 'ARROWS'
ob_right_foot.parent = ob_armature
ob_right_foot.matrix_parent_inverse = Matrix(((-1.0, -1.755e-06, -5.96e-08, -7.644), (4.47e-08, 8.316e-08, -1.0, -7.866), (1.755e-06, -1.0, -3.257e-08, -6.102), (0.0, 0.0, 0.0, 1.0)))
ob_right_foot.location = (2.154, -6.056, -0.1076)
ob_right_foot.rotation_euler = (-8.67e-07, -1.274e-06, -1.639e-07)
ob_right_foot.scale = (10.0, 10.0, 10.0)
ob_right_foot.empty_display_type = 'ARROWS'
ob_left_hand_elite.parent = ob_armature
ob_left_hand_elite.matrix_parent_inverse = Matrix(((0.9361, -0.06995, 0.3447, -8.809), (0.3268, -0.1894, -0.9259, 20.66), (0.1301, 0.9794, -0.1545, -9.363), (-0.0, 0.0, 0.0, 1.0)))
ob_left_hand_elite.location = (0.9315, 13.09, 25.6)
ob_left_hand_elite.rotation_euler = (-0.7448, 1.249, -0.5216)
ob_left_hand_elite.scale = (10.0, 10.0, 10.0)
ob_left_hand_elite.empty_display_type = 'ARROWS'
ob_right_hand_elite.parent = ob_armature
ob_right_hand_elite.matrix_parent_inverse = Matrix(((0.9361, 0.06996, 0.3447, -8.805), (0.3268, 0.1894, -0.9259, 20.67), (-0.1301, 0.9794, 0.1545, 9.415), (-0.0, -0.0, -0.0, 1.0)))
ob_right_hand_elite.location = (0.9315, -13.09, 25.6)
ob_right_hand_elite.rotation_euler = (1.058, 1.571, 1.058)
ob_right_hand_elite.scale = (10.0, 10.0, 10.0)
ob_right_hand_elite.empty_display_type = 'ARROWS'
ob_l_calf.parent = ob_armature
ob_l_calf.matrix_parent_inverse = Matrix(((-0.9809, -1.915e-06, 0.1947, -8.817), (-0.1947, -4.411e-07, -0.9809, 5.155), (1.963e-06, -1.0, 1.104e-07, 6.049), (-0.0, 0.0, -0.0, 1.0)))
ob_l_calf.location = (-5.861, 6.074, 8.35)
_m = ob_l_calf.modifiers.new('Triangulate', 'TRIANGULATE')
_m.keep_custom_normals = True
_m = ob_l_calf.modifiers.new('EdgeSplit', 'EDGE_SPLIT')
_m.use_edge_angle = False
ob_r_foot.parent = ob_armature
ob_r_foot.matrix_parent_inverse = Matrix(((-1.0, -1.755e-06, -5.96e-08, -7.644), (4.47e-08, 8.316e-08, -1.0, -7.866), (1.755e-06, -1.0, -3.257e-08, -6.102), (0.0, 0.0, 0.0, 1.0)))
ob_r_foot.location = (2.139, -6.074, 3.35)
_m = ob_r_foot.modifiers.new('Triangulate', 'TRIANGULATE')
_m.keep_custom_normals = True
_m = ob_r_foot.modifiers.new('EdgeSplit', 'EDGE_SPLIT')
_m.use_edge_angle = False
ob_r_calf.parent = ob_armature
ob_r_calf.matrix_parent_inverse = Matrix(((-0.9809, -1.906e-06, 0.1947, -8.817), (-0.1947, -3.708e-07, -0.9809, 5.155), (1.943e-06, -1.0, 4.298e-08, -6.102), (0.0, 0.0, -0.0, 1.0)))
ob_r_calf.location = (-5.861, -6.074, 8.35)
ob_r_calf.scale = (1.0, 1.0, 1.0)
_m = ob_r_calf.modifiers.new('Triangulate', 'TRIANGULATE')
_m.keep_custom_normals = True
_m = ob_r_calf.modifiers.new('EdgeSplit', 'EDGE_SPLIT')
_m.use_edge_angle = False
ob_l_upperarm.parent = ob_armature
ob_l_upperarm.matrix_parent_inverse = Matrix(((0.3217, -0.7705, -0.5503, 34.03), (0.007666, 0.5833, -0.8122, 24.52), (0.9468, 0.2571, 0.1936, -8.945), (-0.0, 0.0, -0.0, 1.0)))
ob_l_upperarm.location = (-1.569, 14.09, 47.54)
ob_l_upperarm.scale = (1.0, 1.0, 1.0)
_m = ob_l_upperarm.modifiers.new('Triangulate', 'TRIANGULATE')
_m.keep_custom_normals = True
_m = ob_l_upperarm.modifiers.new('EdgeSplit', 'EDGE_SPLIT')
_m.use_edge_angle = False
ob_pelvis.parent = ob_armature
ob_pelvis.matrix_parent_inverse = Matrix(((-1.0, -0.002488, -0.002485, -4.969), (-0.002485, -4.936e-07, 1.0, -40.44), (-0.002488, 1.0, -5.739e-06, 0.014), (0.0, 0.0, 0.0, 1.0)))
ob_pelvis.location = (-5.861, -0.07371, 40.35)
_m = ob_pelvis.modifiers.new('Triangulate', 'TRIANGULATE')
_m.keep_custom_normals = True
_m = ob_pelvis.modifiers.new('EdgeSplit', 'EDGE_SPLIT')
_m.use_edge_angle = False
ob_l_hand.parent = ob_armature
ob_l_hand.matrix_parent_inverse = Matrix(((0.9361, -0.06995, 0.3447, -8.809), (0.3268, -0.1894, -0.9259, 20.66), (0.1301, 0.9794, -0.1545, -9.363), (-0.0, 0.0, 0.0, 1.0)))
ob_l_hand.location = (1.431, 14.09, 24.6)
ob_l_hand.scale = (1.0, 1.0, 1.0)
_m = ob_l_hand.modifiers.new('Triangulate', 'TRIANGULATE')
_m.keep_custom_normals = True
_m = ob_l_hand.modifiers.new('EdgeSplit', 'EDGE_SPLIT')
_m.use_edge_angle = False
ob_r_forearm.parent = ob_armature
ob_r_forearm.matrix_parent_inverse = Matrix(((0.2559, 0.9662, 0.03152, 13.2), (0.1951, -0.0197, -0.9806, 29.52), (-0.9468, 0.2571, -0.1936, 8.959), (-0.0, -0.0, 0.0, 1.0)))
ob_r_forearm.location = (-1.569, -14.09, 34.6)
_m = ob_r_forearm.modifiers.new('Triangulate', 'TRIANGULATE')
_m.keep_custom_normals = True
_m = ob_r_forearm.modifiers.new('EdgeSplit', 'EDGE_SPLIT')
_m.use_edge_angle = False
ob_l_forearm.parent = ob_armature
ob_l_forearm.matrix_parent_inverse = Matrix(((0.2559, -0.9662, 0.03152, 13.15), (0.1951, 0.0197, -0.9806, 29.53), (0.9468, 0.2571, 0.1936, -8.945), (-0.0, 0.0, -0.0, 1.0)))
ob_l_forearm.location = (-1.569, 14.09, 34.6)
_m = ob_l_forearm.modifiers.new('Triangulate', 'TRIANGULATE')
_m.keep_custom_normals = True
_m = ob_l_forearm.modifiers.new('EdgeSplit', 'EDGE_SPLIT')
_m.use_edge_angle = False
ob_l_thigh.parent = ob_armature
ob_l_thigh.matrix_parent_inverse = Matrix(((-1.0, -2.029e-06, -0.004006, -4.914), (0.004006, -8.758e-08, -1.0, 20.14), (2.028e-06, -1.0, 1.463e-07, 6.049), (-0.0, 0.0, -0.0, 1.0)))
ob_l_thigh.location = (-5.861, 6.074, 28.35)
ob_l_thigh.scale = (1.0, 1.0, 1.0)
_m = ob_l_thigh.modifiers.new('Triangulate', 'TRIANGULATE')
_m.keep_custom_normals = True
_m = ob_l_thigh.modifiers.new('EdgeSplit', 'EDGE_SPLIT')
_m.use_edge_angle = False
ob_r_hand.parent = ob_armature
ob_r_hand.matrix_parent_inverse = Matrix(((0.9361, 0.06996, 0.3447, -8.805), (0.3268, 0.1894, -0.9259, 20.67), (-0.1301, 0.9794, 0.1545, 9.415), (-0.0, -0.0, -0.0, 1.0)))
ob_r_hand.location = (1.431, -14.09, 24.6)
_m = ob_r_hand.modifiers.new('Triangulate', 'TRIANGULATE')
_m.keep_custom_normals = True
_m = ob_r_hand.modifiers.new('EdgeSplit', 'EDGE_SPLIT')
_m.use_edge_angle = False
ob_spine.parent = ob_armature
ob_spine.matrix_parent_inverse = Matrix(((-0.9815, -0.0001454, 0.1914, -12.72), (0.1914, 2.905e-07, 0.9815, -51.54), (-0.0001428, 1.0, 2.75e-05, 0.02454), (-0.0, -0.0, -0.0, 1.0)))
ob_spine.location = (-5.861, -0.07371, 40.35)
ob_spine.scale = (1.0, 1.0, 1.0)
_m = ob_spine.modifiers.new('Triangulate', 'TRIANGULATE')
_m.keep_custom_normals = True
_m = ob_spine.modifiers.new('EdgeSplit', 'EDGE_SPLIT')
_m.use_edge_angle = False
ob_l_foot.parent = ob_armature
ob_l_foot.matrix_parent_inverse = Matrix(((-1.0, -1.755e-06, -5.96e-08, -7.644), (7.451e-08, 1.801e-08, -1.0, -7.866), (1.754e-06, -1.0, 3.257e-08, 6.049), (0.0, 0.0, -0.0, 1.0)))
ob_l_foot.location = (2.139, 6.074, 3.35)
ob_l_foot.scale = (1.0, 1.0, 1.0)
_m = ob_l_foot.modifiers.new('Triangulate', 'TRIANGULATE')
_m.keep_custom_normals = True
_m = ob_l_foot.modifiers.new('EdgeSplit', 'EDGE_SPLIT')
_m.use_edge_angle = False
ob_r_upperarm.parent = ob_armature
ob_r_upperarm.matrix_parent_inverse = Matrix(((0.3217, 0.7705, -0.5503, 34.07), (0.007668, -0.5833, -0.8122, 24.49), (-0.9468, 0.2571, -0.1936, 8.959), (-0.0, -0.0, 0.0, 1.0)))
ob_r_upperarm.location = (-1.569, -14.09, 47.54)
ob_r_upperarm.scale = (1.0, 1.0, 1.0)
_m = ob_r_upperarm.modifiers.new('Triangulate', 'TRIANGULATE')
_m.keep_custom_normals = True
_m = ob_r_upperarm.modifiers.new('EdgeSplit', 'EDGE_SPLIT')
_m.use_edge_angle = False
ob_r_thigh.parent = ob_armature
ob_r_thigh.matrix_parent_inverse = Matrix(((-1.0, -2.246e-06, -0.004006, -4.914), (0.004006, 5.893e-08, -1.0, 20.14), (2.247e-06, -1.0, 6.54e-10, -6.102), (0.0, 0.0, -0.0, 1.0)))
ob_r_thigh.location = (-5.861, -6.074, 28.35)
_m = ob_r_thigh.modifiers.new('Triangulate', 'TRIANGULATE')
_m.keep_custom_normals = True
_m = ob_r_thigh.modifiers.new('EdgeSplit', 'EDGE_SPLIT')
_m.use_edge_angle = False
ob_head_1.parent = ob_armature
ob_head_1.matrix_parent_inverse = Matrix(((-0.7604, 1.247e-06, 0.6494, -36.95), (0.6494, 1.206e-06, 0.7604, -43.5), (1.648e-07, 1.0, -1.778e-06, 0.02647), (-0.0, 0.0, 0.0, 1.0)))
ob_head_1.location = (-5.861, -0.07371, 52.35)
_m = ob_head_1.modifiers.new('Triangulate', 'TRIANGULATE')
_m.keep_custom_normals = True
_m = ob_head_1.modifiers.new('EdgeSplit', 'EDGE_SPLIT')
_m.use_edge_angle = False

# ---- collection membership
col_collection.objects.link(ob_armature)
col_collection.objects.link(ob_base_superhigh)
col_collection.objects.link(ob_r_foot_anchor)
col_collection.objects.link(ob_l_foot_anchor)
col_collection.objects.link(ob_body)
col_collection.objects.link(ob_head)
col_collection.objects.link(ob_left_foot)
col_collection.objects.link(ob_melee)
col_collection.objects.link(ob_right_foot)
col_collection.objects.link(ob_left_hand_elite)
col_collection.objects.link(ob_right_hand_elite)
col_collection.objects.link(ob_l_calf)
col_collection.objects.link(ob_r_foot)
col_collection.objects.link(ob_r_calf)
col_collection.objects.link(ob_l_upperarm)
col_collection.objects.link(ob_pelvis)
col_collection.objects.link(ob_l_hand)
col_collection.objects.link(ob_r_forearm)
col_collection.objects.link(ob_l_forearm)
col_collection.objects.link(ob_l_thigh)
col_collection.objects.link(ob_r_hand)
col_collection.objects.link(ob_spine)
col_collection.objects.link(ob_l_foot)
col_collection.objects.link(ob_r_upperarm)
col_collection.objects.link(ob_r_thigh)
col_collection.objects.link(ob_head_1)

# ---- scene / render settings (as saved in the file)
scene.frame_start = 1; scene.frame_end = 60; scene.frame_set(54)
scene.render.engine = 'BLENDER_EEVEE_NEXT'
scene.render.fps = 30
scene.cycles.sampling_pattern = 'TABULATED_SOBOL'
scene.view_settings.view_transform = 'Filmic'
bpy.context.view_layer.update()

# ---- added for rendering (the .blend has no active camera and no usable light): camera, sun
cam_auto = bpy.data.cameras.new('AutoCamera')
cam_auto.lens = 50.0
cam_auto.sensor_width = 36.0
cam_auto.clip_end = 1228.52
ob_auto_camera = bpy.data.objects.new('AutoCamera', cam_auto)
scene.collection.objects.link(ob_auto_camera)
ob_auto_camera.location = (67.9533, -84.0014, 86.4461)
ob_auto_camera.rotation_euler = (1.09748, -7.21219e-08, 0.694738)
scene.camera = ob_auto_camera
light_auto_sun = bpy.data.lights.new('AutoSun', 'SUN')
light_auto_sun.energy = 3.0
light_auto_sun.angle = 0.0523599
ob_auto_sun = bpy.data.objects.new('AutoSun', light_auto_sun)
scene.collection.objects.link(ob_auto_sun)
ob_auto_sun.rotation_euler = (0.872665, 0.174533, 0.523599)
bpy.context.view_layer.update()
